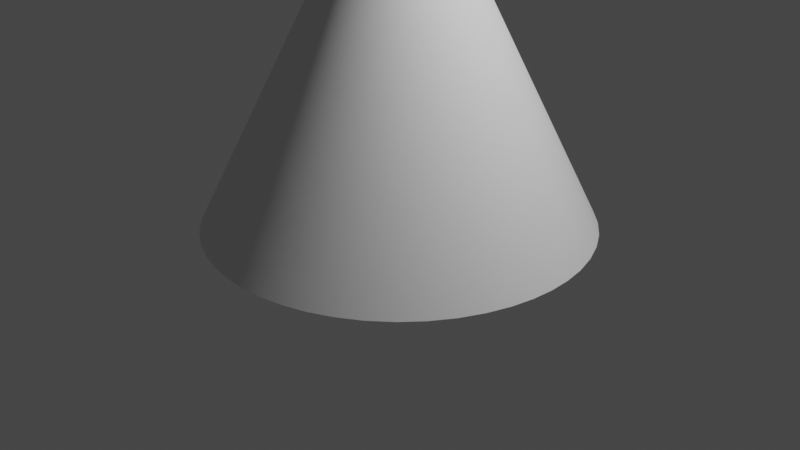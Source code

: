 # Source: cone.blend  (saved by Blender 2.91.10; exported with 4.5.12 LTS)
import bpy
from mathutils import Matrix  # noqa: F401  (used for matrix-valued properties, if any)

bpy.ops.wm.read_factory_settings(use_empty=True)
scene = bpy.context.scene
scene.name = 'Scene'

# ---- collections
col_collection = bpy.data.collections.new('Collection'); scene.collection.children.link(col_collection)

# ---- node groups
ng_auto_smooth = bpy.data.node_groups.new('Auto Smooth', 'GeometryNodeTree')
_s = ng_auto_smooth.interface.new_socket(name='Geometry', in_out='OUTPUT', socket_type='NodeSocketGeometry')
_s = ng_auto_smooth.interface.new_socket(name='Geometry', in_out='INPUT', socket_type='NodeSocketGeometry')
_s = ng_auto_smooth.interface.new_socket(name='Angle', in_out='INPUT', socket_type='NodeSocketFloat')
_s.subtype = 'ANGLE'
_s.min_value = 0.0
_s.max_value = 3.142
ng_auto_smooth.is_modifier = True
_N = ng_auto_smooth.nodes; _L = ng_auto_smooth.links
n0 = _N.new('NodeGroupOutput'); n0.name = 'Group Output'; n0.location = (480, -100)
n1 = _N.new('NodeGroupInput'); n1.name = 'Group Input'; n1.location = (-420, -300)
n2 = _N.new('NodeGroupInput'); n2.name = 'Group Input.001'; n2.location = (-60, -100)
n3 = _N.new('GeometryNodeSetShadeSmooth'); n3.name = 'Set Shade Smooth'; n3.location = (120, -100)
n3.domain = 'EDGE'
n4 = _N.new('GeometryNodeSetShadeSmooth'); n4.name = 'Set Shade Smooth.001'; n4.location = (300, -100)
n5 = _N.new('GeometryNodeInputMeshEdgeAngle'); n5.name = 'Edge Angle'; n5.location = (-420, -220)
n6 = _N.new('GeometryNodeInputEdgeSmooth'); n6.name = 'Is Edge Smooth'; n6.location = (-60, -160)
n7 = _N.new('GeometryNodeInputShadeSmooth'); n7.name = 'Is Face Smooth'; n7.location = (-240, -340)
n8 = _N.new('FunctionNodeBooleanMath'); n8.name = 'Boolean Math'; n8.location = (-60, -220)
n9 = _N.new('FunctionNodeCompare'); n9.name = 'Compare'; n9.location = (-240, -180)
n9.operation = 'LESS_EQUAL'
_L.new(n5.outputs[0], n9.inputs[0])
_L.new(n4.outputs[0], n0.inputs[0])
_L.new(n1.outputs[1], n9.inputs[1])
_L.new(n9.outputs[0], n8.inputs[0])
_L.new(n7.outputs[0], n8.inputs[1])
_L.new(n2.outputs[0], n3.inputs[0])
_L.new(n6.outputs[0], n3.inputs[1])
_L.new(n3.outputs[0], n4.inputs[0])
_L.new(n8.outputs[0], n3.inputs[2])
n0.is_active_output = True

# ---- world
world_world = bpy.data.worlds.new('World'); scene.world = world_world
world_world.use_nodes = True; world_world.node_tree.nodes.clear()
_N = world_world.node_tree.nodes; _L = world_world.node_tree.links
n0 = _N.new('ShaderNodeOutputWorld'); n0.name = 'World Output'; n0.location = (300, 300)
n1 = _N.new('ShaderNodeBackground'); n1.name = 'Background'; n1.location = (10, 300)
n1.inputs[0].default_value = (0.05088, 0.05088, 0.05088, 1.0)
_L.new(n1.outputs[0], n0.inputs[0])
n0.is_active_output = True
world_world.color = (0.05088, 0.05088, 0.05088)
world_world.use_sun_shadow = False
world_world.sun_shadow_jitter_overblur = 0.0

# ---- cameras
cam_camera = bpy.data.cameras.new('Camera')
cam_camera.clip_end = 100.0
cam_camera.ortho_scale = 7.314

# ---- lights
light_light = bpy.data.lights.new('Light', 'POINT')
light_light.transmission_factor = 0.0
light_light.energy = 1000.0
light_light.shadow_soft_size = 0.1
light_light.shadow_maximum_resolution = 0.006
light_light.use_absolute_resolution = True

# ---- meshes
me_cone = bpy.data.meshes.new('Cone')
me_cone.from_pydata([(1.333, 0.0, 0.0), (2.0, 0.0, 0.0), (1.986, 0.2357, 0.0), (1.324, 0.1571, 0.0), (1.942, 0.4779, 0.0), (1.295, 0.3186, 0.0), (1.865, 0.7211, 0.0), (1.244, 0.4807, 0.0), (1.755, 0.9587, 0.0), (1.17, 0.6392, 0.0), (1.612, 1.184, 0.0), (1.075, 0.7893, 0.0), (1.438, 1.39, 0.0), (0.9586, 0.9267, 0.0), (1.238, 1.571, 0.0), (0.825, 1.047, 0.0), (1.016, 1.722, 0.0), (0.6777, 1.148, 0.0), (0.7813, 1.841, 0.0), (0.5209, 1.227, 0.0), (0.5389, 1.926, 0.0), (0.3593, 1.284, 0.0), (0.2959, 1.978, 0.0), (0.1972, 1.319, 0.0), (0.05806, 1.999, 0.0), (0.03871, 1.333, 0.0), (-0.176, 1.992, 0.0), (-0.1173, 1.328, 0.0), (-0.4171, 1.956, 0.0), (-0.278, 1.304, 0.0), (-0.6606, 1.888, 0.0), (-0.4404, 1.259, 0.0), (-0.9002, 1.786, 0.0), (-0.6002, 1.191, 0.0), (-1.129, 1.651, 0.0), (-0.7528, 1.1, 0.0), (-1.341, 1.484, 0.0), (-0.8938, 0.9894, 0.0), (-1.529, 1.29, 0.0), (-1.019, 0.8599, 0.0), (-1.688, 1.073, 0.0), (-1.125, 0.7156, 0.0), (-1.815, 0.841, 0.0), (-1.21, 0.5607, 0.0), (-1.908, 0.5998, 0.0), (-1.272, 0.3999, 0.0), (-1.968, 0.3563, 0.0), (-1.312, 0.2376, 0.0), (-1.997, 0.1167, 0.0), (-1.331, 0.07783, 0.0), (-1.997, -0.1167, 0.0), (-1.331, -0.07783, 0.0), (-1.968, -0.3563, 0.0), (-1.312, -0.2376, 0.0), (-1.908, -0.5998, 0.0), (-1.272, -0.3999, 0.0), (-1.815, -0.841, 0.0), (-1.21, -0.5607, 0.0), (-1.688, -1.073, 0.0), (-1.125, -0.7156, 0.0), (-1.529, -1.29, 0.0), (-1.019, -0.8599, 0.0), (-1.341, -1.484, 0.0), (-0.8938, -0.9894, 0.0), (-1.129, -1.651, 0.0), (-0.7528, -1.1, 0.0), (-0.9002, -1.786, 0.0), (-0.6002, -1.191, 0.0), (-0.6606, -1.888, 0.0), (-0.4404, -1.259, 0.0), (-0.4171, -1.956, 0.0), (-0.278, -1.304, 0.0), (-0.176, -1.992, 0.0), (-0.1173, -1.328, 0.0), (0.05806, -1.999, 0.0), (0.03871, -1.333, 0.0), (0.2959, -1.978, 0.0), (0.1972, -1.319, 0.0), (0.5389, -1.926, 0.0), (0.3593, -1.284, 0.0), (0.7813, -1.841, 0.0), (0.5209, -1.227, 0.0), (1.016, -1.722, 0.0), (0.6777, -1.148, 0.0), (1.238, -1.571, 0.0), (0.825, -1.047, 0.0), (1.438, -1.39, 0.0), (0.9586, -0.9267, 0.0), (1.612, -1.184, 0.0), (1.075, -0.7893, 0.0), (1.755, -0.9587, 0.0), (1.17, -0.6392, 0.0), (1.865, -0.7211, 0.0), (1.244, -0.4807, 0.0), (1.942, -0.4779, 0.0), (1.295, -0.3186, 0.0), (1.986, -0.2357, 0.0), (1.324, -0.1571, 0.0), (0.6667, 0.0, 0.0), (0.662, 0.07857, 0.0), (0.6474, 0.1593, 0.0), (0.6218, 0.2404, 0.0), (0.5851, 0.3196, 0.0), (0.5373, 0.3947, 0.0), (0.4793, 0.4634, 0.0), (0.4125, 0.5237, 0.0), (0.3388, 0.5741, 0.0), (0.2604, 0.6137, 0.0), (0.1796, 0.642, 0.0), (0.09862, 0.6593, 0.0), (0.01935, 0.6664, 0.0), (-0.05866, 0.6641, 0.0), (-0.139, 0.652, 0.0), (-0.2202, 0.6293, 0.0), (-0.3001, 0.5953, 0.0), (-0.3764, 0.5502, 0.0), (-0.4469, 0.4947, 0.0), (-0.5095, 0.4299, 0.0), (-0.5625, 0.3578, 0.0), (-0.6049, 0.2803, 0.0), (-0.636, 0.1999, 0.0), (-0.656, 0.1188, 0.0), (-0.6655, 0.03891, 0.0), (-0.6655, -0.03891, 0.0), (-0.656, -0.1188, 0.0), (-0.636, -0.1999, 0.0), (-0.6049, -0.2803, 0.0), (-0.5625, -0.3578, 0.0), (-0.5095, -0.4299, 0.0), (-0.4469, -0.4947, 0.0), (-0.3764, -0.5502, 0.0), (-0.3001, -0.5953, 0.0), (-0.2202, -0.6293, 0.0), (-0.139, -0.652, 0.0), (-0.05866, -0.6641, 0.0), (0.01935, -0.6664, 0.0), (0.09862, -0.6593, 0.0), (0.1796, -0.642, 0.0), (0.2604, -0.6137, 0.0), (0.3388, -0.5741, 0.0), (0.4125, -0.5237, 0.0), (0.4793, -0.4634, 0.0), (0.5373, -0.3947, 0.0), (0.5851, -0.3196, 0.0), (0.6218, -0.2404, 0.0), (0.6474, -0.1593, 0.0), (0.662, -0.07857, 0.0), (0.0, 0.0, 0.0), (0.0, 0.0, 4.0), (1.931, 0.0, 0.1379), (1.918, 0.2276, 0.1379), (1.875, 0.4615, 0.1379), (1.801, 0.6962, 0.1379), (1.695, 0.9257, 0.1379), (1.556, 1.143, 0.1379), (1.388, 1.342, 0.1379), (1.195, 1.517, 0.1379), (0.9814, 1.663, 0.1379), (0.7544, 1.778, 0.1379), (0.5203, 1.86, 0.1379), (0.2857, 1.91, 0.1379), (0.05606, 1.93, 0.1379), (-0.1699, 1.924, 0.1379), (-0.4027, 1.889, 0.1379), (-0.6378, 1.823, 0.1379), (-0.8692, 1.724, 0.1379), (-1.09, 1.594, 0.1379), (-1.294, 1.433, 0.1379), (-1.476, 1.245, 0.1379), (-1.629, 1.036, 0.1379), (-1.752, 0.812, 0.1379), (-1.842, 0.5791, 0.1379), (-1.9, 0.3441, 0.1379), (-1.928, 0.1127, 0.1379), (-1.928, -0.1127, 0.1379), (-1.9, -0.3441, 0.1379), (-1.842, -0.5791, 0.1379), (-1.752, -0.812, 0.1379), (-1.629, -1.036, 0.1379), (-1.476, -1.245, 0.1379), (-1.294, -1.433, 0.1379), (-1.09, -1.594, 0.1379), (-0.8692, -1.724, 0.1379), (-0.6378, -1.823, 0.1379), (-0.4027, -1.889, 0.1379), (-0.1699, -1.924, 0.1379), (0.05606, -1.93, 0.1379), (0.2857, -1.91, 0.1379), (0.5203, -1.86, 0.1379), (0.7544, -1.778, 0.1379), (0.9814, -1.663, 0.1379), (1.195, -1.517, 0.1379), (1.388, -1.342, 0.1379), (1.556, -1.143, 0.1379), (1.695, -0.9257, 0.1379), (1.801, -0.6962, 0.1379), (1.875, -0.4615, 0.1379), (1.918, -0.2276, 0.1379), (1.862, 0.0, 0.2759), (1.849, 0.2195, 0.2759), (1.808, 0.445, 0.2759), (1.737, 0.6714, 0.2759), (1.634, 0.8926, 0.2759), (1.501, 1.102, 0.2759), (1.339, 1.294, 0.2759), (1.152, 1.463, 0.2759), (0.9464, 1.604, 0.2759), (0.7274, 1.714, 0.2759), (0.5017, 1.793, 0.2759), (0.2755, 1.842, 0.2759), (0.05405, 1.861, 0.2759), (-0.1639, 1.855, 0.2759), (-0.3883, 1.821, 0.2759), (-0.615, 1.758, 0.2759), (-0.8381, 1.663, 0.2759), (-1.051, 1.537, 0.2759), (-1.248, 1.382, 0.2759), (-1.423, 1.201, 0.2759), (-1.571, 0.9993, 0.2759), (-1.689, 0.783, 0.2759), (-1.776, 0.5584, 0.2759), (-1.832, 0.3318, 0.2759), (-1.859, 0.1087, 0.2759), (-1.859, -0.1087, 0.2759), (-1.832, -0.3318, 0.2759), (-1.776, -0.5584, 0.2759), (-1.689, -0.783, 0.2759), (-1.571, -0.9993, 0.2759), (-1.423, -1.201, 0.2759), (-1.248, -1.382, 0.2759), (-1.051, -1.537, 0.2759), (-0.8381, -1.663, 0.2759), (-0.615, -1.758, 0.2759), (-0.3883, -1.821, 0.2759), (-0.1639, -1.855, 0.2759), (0.05405, -1.861, 0.2759), (0.2755, -1.842, 0.2759), (0.5017, -1.793, 0.2759), (0.7274, -1.714, 0.2759), (0.9464, -1.604, 0.2759), (1.152, -1.463, 0.2759), (1.339, -1.294, 0.2759), (1.501, -1.102, 0.2759), (1.634, -0.8926, 0.2759), (1.737, -0.6714, 0.2759), (1.808, -0.445, 0.2759), (1.849, -0.2195, 0.2759), (1.793, 0.0, 0.4138), (1.781, 0.2113, 0.4138), (1.741, 0.4285, 0.4138), (1.672, 0.6465, 0.4138), (1.574, 0.8596, 0.4138), (1.445, 1.062, 0.4138), (1.289, 1.246, 0.4138), (1.11, 1.409, 0.4138), (0.9113, 1.544, 0.4138), (0.7005, 1.651, 0.4138), (0.4831, 1.727, 0.4138), (0.2653, 1.773, 0.4138), (0.05205, 1.792, 0.4138), (-0.1578, 1.786, 0.4138), (-0.3739, 1.754, 0.4138), (-0.5922, 1.692, 0.4138), (-0.8071, 1.601, 0.4138), (-1.012, 1.48, 0.4138), (-1.202, 1.331, 0.4138), (-1.37, 1.156, 0.4138), (-1.513, 0.9623, 0.4138), (-1.627, 0.754, 0.4138), (-1.711, 0.5377, 0.4138), (-1.764, 0.3195, 0.4138), (-1.79, 0.1047, 0.4138), (-1.79, -0.1047, 0.4138), (-1.764, -0.3195, 0.4138), (-1.711, -0.5377, 0.4138), (-1.627, -0.754, 0.4138), (-1.513, -0.9623, 0.4138), (-1.37, -1.156, 0.4138), (-1.202, -1.331, 0.4138), (-1.012, -1.48, 0.4138), (-0.8071, -1.601, 0.4138), (-0.5922, -1.692, 0.4138), (-0.3739, -1.754, 0.4138), (-0.1578, -1.786, 0.4138), (0.05205, -1.792, 0.4138), (0.2653, -1.773, 0.4138), (0.4831, -1.727, 0.4138), (0.7005, -1.651, 0.4138), (0.9113, -1.544, 0.4138), (1.11, -1.409, 0.4138), (1.289, -1.246, 0.4138), (1.445, -1.062, 0.4138), (1.574, -0.8596, 0.4138), (1.672, -0.6465, 0.4138), (1.741, -0.4285, 0.4138), (1.781, -0.2113, 0.4138), (1.724, 0.0, 0.5517), (1.712, 0.2032, 0.5517), (1.674, 0.412, 0.5517), (1.608, 0.6216, 0.5517), (1.513, 0.8265, 0.5517), (1.39, 1.021, 0.5517), (1.24, 1.198, 0.5517), (1.067, 1.354, 0.5517), (0.8763, 1.485, 0.5517), (0.6735, 1.587, 0.5517), (0.4646, 1.66, 0.5517), (0.2551, 1.705, 0.5517), (0.05005, 1.723, 0.5517), (-0.1517, 1.717, 0.5517), (-0.3595, 1.686, 0.5517), (-0.5695, 1.627, 0.5517), (-0.7761, 1.54, 0.5517), (-0.9735, 1.423, 0.5517), (-1.156, 1.279, 0.5517), (-1.318, 1.112, 0.5517), (-1.455, 0.9253, 0.5517), (-1.564, 0.725, 0.5517), (-1.645, 0.5171, 0.5517), (-1.697, 0.3072, 0.5517), (-1.721, 0.1006, 0.5517), (-1.721, -0.1006, 0.5517), (-1.697, -0.3072, 0.5517), (-1.645, -0.5171, 0.5517), (-1.564, -0.725, 0.5517), (-1.455, -0.9253, 0.5517), (-1.318, -1.112, 0.5517), (-1.156, -1.279, 0.5517), (-0.9735, -1.423, 0.5517), (-0.7761, -1.54, 0.5517), (-0.5695, -1.627, 0.5517), (-0.3595, -1.686, 0.5517), (-0.1517, -1.717, 0.5517), (0.05005, -1.723, 0.5517), (0.2551, -1.705, 0.5517), (0.4646, -1.66, 0.5517), (0.6735, -1.587, 0.5517), (0.8763, -1.485, 0.5517), (1.067, -1.354, 0.5517), (1.24, -1.198, 0.5517), (1.39, -1.021, 0.5517), (1.513, -0.8265, 0.5517), (1.608, -0.6216, 0.5517), (1.674, -0.412, 0.5517), (1.712, -0.2032, 0.5517), (1.655, 0.0, 0.6897), (1.644, 0.1951, 0.6897), (1.607, 0.3955, 0.6897), (1.544, 0.5968, 0.6897), (1.453, 0.7934, 0.6897), (1.334, 0.9799, 0.6897), (1.19, 1.15, 0.6897), (1.024, 1.3, 0.6897), (0.8412, 1.425, 0.6897), (0.6466, 1.524, 0.6897), (0.446, 1.594, 0.6897), (0.2449, 1.637, 0.6897), (0.04805, 1.654, 0.6897), (-0.1456, 1.649, 0.6897), (-0.3452, 1.619, 0.6897), (-0.5467, 1.562, 0.6897), (-0.745, 1.478, 0.6897), (-0.9345, 1.366, 0.6897), (-1.11, 1.228, 0.6897), (-1.265, 1.067, 0.6897), (-1.397, 0.8883, 0.6897), (-1.502, 0.696, 0.6897), (-1.579, 0.4964, 0.6897), (-1.629, 0.2949, 0.6897), (-1.652, 0.09662, 0.6897), (-1.652, -0.09662, 0.6897), (-1.629, -0.2949, 0.6897), (-1.579, -0.4964, 0.6897), (-1.502, -0.696, 0.6897), (-1.397, -0.8883, 0.6897), (-1.265, -1.067, 0.6897), (-1.11, -1.228, 0.6897), (-0.9345, -1.366, 0.6897), (-0.745, -1.478, 0.6897), (-0.5467, -1.562, 0.6897), (-0.3452, -1.619, 0.6897), (-0.1456, -1.649, 0.6897), (0.04805, -1.654, 0.6897), (0.2449, -1.637, 0.6897), (0.446, -1.594, 0.6897), (0.6466, -1.524, 0.6897), (0.8412, -1.425, 0.6897), (1.024, -1.3, 0.6897), (1.19, -1.15, 0.6897), (1.334, -0.9799, 0.6897), (1.453, -0.7934, 0.6897), (1.544, -0.5968, 0.6897), (1.607, -0.3955, 0.6897), (1.644, -0.1951, 0.6897), (1.586, 0.0, 0.8276), (1.575, 0.187, 0.8276), (1.54, 0.3791, 0.8276), (1.48, 0.5719, 0.8276), (1.392, 0.7604, 0.8276), (1.278, 0.939, 0.8276), (1.14, 1.102, 0.8276), (0.9815, 1.246, 0.8276), (0.8062, 1.366, 0.8276), (0.6196, 1.46, 0.8276), (0.4274, 1.528, 0.8276), (0.2347, 1.569, 0.8276), (0.04605, 1.586, 0.8276), (-0.1396, 1.58, 0.8276), (-0.3308, 1.551, 0.8276), (-0.5239, 1.497, 0.8276), (-0.714, 1.416, 0.8276), (-0.8956, 1.309, 0.8276), (-1.063, 1.177, 0.8276), (-1.212, 1.023, 0.8276), (-1.338, 0.8513, 0.8276), (-1.439, 0.667, 0.8276), (-1.513, 0.4757, 0.8276), (-1.561, 0.2826, 0.8276), (-1.584, 0.09259, 0.8276), (-1.584, -0.09259, 0.8276), (-1.561, -0.2826, 0.8276), (-1.513, -0.4757, 0.8276), (-1.439, -0.667, 0.8276), (-1.338, -0.8513, 0.8276), (-1.212, -1.023, 0.8276), (-1.063, -1.177, 0.8276), (-0.8956, -1.309, 0.8276), (-0.714, -1.416, 0.8276), (-0.5239, -1.497, 0.8276), (-0.3308, -1.551, 0.8276), (-0.1396, -1.58, 0.8276), (0.04605, -1.586, 0.8276), (0.2347, -1.569, 0.8276), (0.4274, -1.528, 0.8276), (0.6196, -1.46, 0.8276), (0.8062, -1.366, 0.8276), (0.9815, -1.246, 0.8276), (1.14, -1.102, 0.8276), (1.278, -0.939, 0.8276), (1.392, -0.7604, 0.8276), (1.48, -0.5719, 0.8276), (1.54, -0.3791, 0.8276), (1.575, -0.187, 0.8276), (1.517, 0.0, 0.9655), (1.507, 0.1788, 0.9655), (1.473, 0.3626, 0.9655), (1.415, 0.547, 0.9655), (1.332, 0.7273, 0.9655), (1.223, 0.8982, 0.9655), (1.091, 1.055, 0.9655), (0.9388, 1.192, 0.9655), (0.7711, 1.307, 0.9655), (0.5927, 1.397, 0.9655), (0.4088, 1.461, 0.9655), (0.2245, 1.501, 0.9655), (0.04404, 1.517, 0.9655), (-0.1335, 1.511, 0.9655), (-0.3164, 1.484, 0.9655), (-0.5011, 1.432, 0.9655), (-0.6829, 1.355, 0.9655), (-0.8566, 1.252, 0.9655), (-1.017, 1.126, 0.9655), (-1.16, 0.9785, 0.9655), (-1.28, 0.8143, 0.9655), (-1.377, 0.638, 0.9655), (-1.447, 0.455, 0.9655), (-1.493, 0.2703, 0.9655), (-1.515, 0.08856, 0.9655), (-1.515, -0.08856, 0.9655), (-1.493, -0.2703, 0.9655), (-1.447, -0.455, 0.9655), (-1.377, -0.638, 0.9655), (-1.28, -0.8143, 0.9655), (-1.16, -0.9785, 0.9655), (-1.017, -1.126, 0.9655), (-0.8566, -1.252, 0.9655), (-0.6829, -1.355, 0.9655), (-0.5011, -1.432, 0.9655), (-0.3164, -1.484, 0.9655), (-0.1335, -1.511, 0.9655), (0.04404, -1.517, 0.9655), (0.2245, -1.501, 0.9655), (0.4088, -1.461, 0.9655), (0.5927, -1.397, 0.9655), (0.7711, -1.307, 0.9655), (0.9388, -1.192, 0.9655), (1.091, -1.055, 0.9655), (1.223, -0.8982, 0.9655), (1.332, -0.7273, 0.9655), (1.415, -0.547, 0.9655), (1.473, -0.3626, 0.9655), (1.507, -0.1788, 0.9655), (1.448, 0.0, 1.103), (1.438, 0.1707, 1.103), (1.406, 0.3461, 1.103), (1.351, 0.5222, 1.103), (1.271, 0.6943, 1.103), (1.167, 0.8574, 1.103), (1.041, 1.007, 1.103), (0.8962, 1.138, 1.103), (0.7361, 1.247, 1.103), (0.5658, 1.333, 1.103), (0.3902, 1.395, 1.103), (0.2143, 1.432, 1.103), (0.04204, 1.448, 1.103), (-0.1274, 1.443, 1.103), (-0.302, 1.416, 1.103), (-0.4783, 1.367, 1.103), (-0.6519, 1.293, 1.103), (-0.8177, 1.195, 1.103), (-0.9709, 1.075, 1.103), (-1.107, 0.934, 1.103), (-1.222, 0.7773, 1.103), (-1.314, 0.609, 1.103), (-1.382, 0.4343, 1.103), (-1.425, 0.258, 1.103), (-1.446, 0.08454, 1.103), (-1.446, -0.08454, 1.103), (-1.425, -0.258, 1.103), (-1.382, -0.4343, 1.103), (-1.314, -0.609, 1.103), (-1.222, -0.7773, 1.103), (-1.107, -0.934, 1.103), (-0.9709, -1.075, 1.103), (-0.8177, -1.195, 1.103), (-0.6519, -1.293, 1.103), (-0.4783, -1.367, 1.103), (-0.302, -1.416, 1.103), (-0.1274, -1.443, 1.103), (0.04204, -1.448, 1.103), (0.2143, -1.432, 1.103), (0.3902, -1.395, 1.103), (0.5658, -1.333, 1.103), (0.7361, -1.247, 1.103), (0.8962, -1.138, 1.103), (1.041, -1.007, 1.103), (1.167, -0.8574, 1.103), (1.271, -0.6943, 1.103), (1.351, -0.5222, 1.103), (1.406, -0.3461, 1.103), (1.438, -0.1707, 1.103), (1.379, 0.0, 1.241), (1.37, 0.1626, 1.241), (1.339, 0.3296, 1.241), (1.287, 0.4973, 1.241), (1.21, 0.6612, 1.241), (1.112, 0.8165, 1.241), (0.9917, 0.9587, 1.241), (0.8535, 1.084, 1.241), (0.701, 1.188, 1.241), (0.5388, 1.27, 1.241), (0.3716, 1.328, 1.241), (0.204, 1.364, 1.241), (0.04004, 1.379, 1.241), (-0.1214, 1.374, 1.241), (-0.2876, 1.349, 1.241), (-0.4556, 1.302, 1.241), (-0.6208, 1.232, 1.241), (-0.7788, 1.138, 1.241), (-0.9246, 1.024, 1.241), (-1.054, 0.8895, 1.241), (-1.164, 0.7402, 1.241), (-1.251, 0.58, 1.241), (-1.316, 0.4137, 1.241), (-1.357, 0.2458, 1.241), (-1.377, 0.08051, 1.241), (-1.377, -0.08051, 1.241), (-1.357, -0.2458, 1.241), (-1.316, -0.4137, 1.241), (-1.251, -0.58, 1.241), (-1.164, -0.7402, 1.241), (-1.054, -0.8895, 1.241), (-0.9246, -1.024, 1.241), (-0.7788, -1.138, 1.241), (-0.6208, -1.232, 1.241), (-0.4556, -1.302, 1.241), (-0.2876, -1.349, 1.241), (-0.1214, -1.374, 1.241), (0.04004, -1.379, 1.241), (0.204, -1.364, 1.241), (0.3716, -1.328, 1.241), (0.5388, -1.27, 1.241), (0.701, -1.188, 1.241), (0.8535, -1.084, 1.241), (0.9917, -0.9587, 1.241), (1.112, -0.8165, 1.241), (1.21, -0.6612, 1.241), (1.287, -0.4973, 1.241), (1.339, -0.3296, 1.241), (1.37, -0.1626, 1.241), (1.31, 0.0, 1.379), (1.301, 0.1544, 1.379), (1.272, 0.3131, 1.379), (1.222, 0.4724, 1.379), (1.15, 0.6281, 1.379), (1.056, 0.7757, 1.379), (0.9421, 0.9108, 1.379), (0.8108, 1.029, 1.379), (0.666, 1.128, 1.379), (0.5119, 1.206, 1.379), (0.3531, 1.262, 1.379), (0.1938, 1.296, 1.379), (0.03804, 1.31, 1.379), (-0.1153, 1.305, 1.379), (-0.2733, 1.282, 1.379), (-0.4328, 1.237, 1.379), (-0.5898, 1.17, 1.379), (-0.7398, 1.082, 1.379), (-0.8784, 0.9723, 1.379), (-1.001, 0.8451, 1.379), (-1.106, 0.7032, 1.379), (-1.189, 0.551, 1.379), (-1.25, 0.393, 1.379), (-1.289, 0.2335, 1.379), (-1.308, 0.07649, 1.379), (-1.308, -0.07649, 1.379), (-1.289, -0.2335, 1.379), (-1.25, -0.393, 1.379), (-1.189, -0.551, 1.379), (-1.106, -0.7032, 1.379), (-1.001, -0.8451, 1.379), (-0.8784, -0.9723, 1.379), (-0.7398, -1.082, 1.379), (-0.5898, -1.17, 1.379), (-0.4328, -1.237, 1.379), (-0.2733, -1.282, 1.379), (-0.1153, -1.305, 1.379), (0.03804, -1.31, 1.379), (0.1938, -1.296, 1.379), (0.3531, -1.262, 1.379), (0.5119, -1.206, 1.379), (0.666, -1.128, 1.379), (0.8108, -1.029, 1.379), (0.9421, -0.9108, 1.379), (1.056, -0.7757, 1.379), (1.15, -0.6281, 1.379), (1.222, -0.4724, 1.379), (1.272, -0.3131, 1.379), (1.301, -0.1544, 1.379), (1.241, 0.0, 1.517), (1.233, 0.1463, 1.517), (1.205, 0.2967, 1.517), (1.158, 0.4476, 1.517), (1.089, 0.5951, 1.517), (1.0, 0.7349, 1.517), (0.8925, 0.8628, 1.517), (0.7681, 0.9752, 1.517), (0.6309, 1.069, 1.517), (0.4849, 1.143, 1.517), (0.3345, 1.195, 1.517), (0.1836, 1.228, 1.517), (0.03604, 1.241, 1.517), (-0.1092, 1.237, 1.517), (-0.2589, 1.214, 1.517), (-0.41, 1.172, 1.517), (-0.5588, 1.109, 1.517), (-0.7009, 1.025, 1.517), (-0.8322, 0.9212, 1.517), (-0.9487, 0.8006, 1.517), (-1.047, 0.6662, 1.517), (-1.126, 0.522, 1.517), (-1.184, 0.3723, 1.517), (-1.222, 0.2212, 1.517), (-1.239, 0.07246, 1.517), (-1.239, -0.07246, 1.517), (-1.222, -0.2212, 1.517), (-1.184, -0.3723, 1.517), (-1.126, -0.522, 1.517), (-1.047, -0.6662, 1.517), (-0.9487, -0.8006, 1.517), (-0.8322, -0.9212, 1.517), (-0.7009, -1.025, 1.517), (-0.5588, -1.109, 1.517), (-0.41, -1.172, 1.517), (-0.2589, -1.214, 1.517), (-0.1092, -1.237, 1.517), (0.03604, -1.241, 1.517), (0.1836, -1.228, 1.517), (0.3345, -1.195, 1.517), (0.4849, -1.143, 1.517), (0.6309, -1.069, 1.517), (0.7681, -0.9752, 1.517), (0.8925, -0.8628, 1.517), (1.0, -0.7349, 1.517), (1.089, -0.5951, 1.517), (1.158, -0.4476, 1.517), (1.205, -0.2967, 1.517), (1.233, -0.1463, 1.517), (1.172, 0.0, 1.655), (1.164, 0.1382, 1.655), (1.138, 0.2802, 1.655), (1.094, 0.4227, 1.655), (1.029, 0.562, 1.655), (0.9449, 0.6941, 1.655), (0.8429, 0.8149, 1.655), (0.7255, 0.921, 1.655), (0.5959, 1.01, 1.655), (0.458, 1.079, 1.655), (0.3159, 1.129, 1.655), (0.1734, 1.16, 1.655), (0.03403, 1.172, 1.655), (-0.1032, 1.168, 1.655), (-0.2445, 1.147, 1.655), (-0.3872, 1.107, 1.655), (-0.5277, 1.047, 1.655), (-0.662, 0.9677, 1.655), (-0.7859, 0.87, 1.655), (-0.896, 0.7561, 1.655), (-0.9893, 0.6292, 1.655), (-1.064, 0.493, 1.655), (-1.118, 0.3516, 1.655), (-1.154, 0.2089, 1.655), (-1.17, 0.06844, 1.655), (-1.17, -0.06844, 1.655), (-1.154, -0.2089, 1.655), (-1.118, -0.3516, 1.655), (-1.064, -0.493, 1.655), (-0.9893, -0.6292, 1.655), (-0.896, -0.7561, 1.655), (-0.7859, -0.87, 1.655), (-0.662, -0.9677, 1.655), (-0.5277, -1.047, 1.655), (-0.3872, -1.107, 1.655), (-0.2445, -1.147, 1.655), (-0.1032, -1.168, 1.655), (0.03403, -1.172, 1.655), (0.1734, -1.16, 1.655), (0.3159, -1.129, 1.655), (0.458, -1.079, 1.655), (0.5959, -1.01, 1.655), (0.7255, -0.921, 1.655), (0.8429, -0.8149, 1.655), (0.9449, -0.6941, 1.655), (1.029, -0.562, 1.655), (1.094, -0.4227, 1.655), (1.138, -0.2802, 1.655), (1.164, -0.1382, 1.655), (1.103, 0.0, 1.793), (1.096, 0.1301, 1.793), (1.071, 0.2637, 1.793), (1.029, 0.3979, 1.793), (0.9684, 0.529, 1.793), (0.8893, 0.6532, 1.793), (0.7933, 0.767, 1.793), (0.6828, 0.8668, 1.793), (0.5608, 0.9503, 1.793), (0.4311, 1.016, 1.793), (0.2973, 1.063, 1.793), (0.1632, 1.091, 1.793), (0.03203, 1.103, 1.793), (-0.0971, 1.099, 1.793), (-0.2301, 1.079, 1.793), (-0.3645, 1.042, 1.793), (-0.4967, 0.9853, 1.793), (-0.623, 0.9107, 1.793), (-0.7397, 0.8188, 1.793), (-0.8433, 0.7116, 1.793), (-0.9311, 0.5922, 1.793), (-1.001, 0.464, 1.793), (-1.053, 0.3309, 1.793), (-1.086, 0.1966, 1.793), (-1.102, 0.06441, 1.793), (-1.102, -0.06441, 1.793), (-1.086, -0.1966, 1.793), (-1.053, -0.3309, 1.793), (-1.001, -0.464, 1.793), (-0.9311, -0.5922, 1.793), (-0.8433, -0.7116, 1.793), (-0.7397, -0.8188, 1.793), (-0.623, -0.9107, 1.793), (-0.4967, -0.9853, 1.793), (-0.3645, -1.042, 1.793), (-0.2301, -1.079, 1.793), (-0.0971, -1.099, 1.793), (0.03203, -1.103, 1.793), (0.1632, -1.091, 1.793), (0.2973, -1.063, 1.793), (0.4311, -1.016, 1.793), (0.5608, -0.9503, 1.793), (0.6828, -0.8668, 1.793), (0.7933, -0.767, 1.793), (0.8893, -0.6532, 1.793), (0.9684, -0.529, 1.793), (1.029, -0.3979, 1.793), (1.071, -0.2637, 1.793), (1.096, -0.1301, 1.793), (1.034, 0.0, 1.931), (1.027, 0.1219, 1.931), (1.005, 0.2472, 1.931), (0.9649, 0.373, 1.931), (0.9079, 0.4959, 1.931), (0.8337, 0.6124, 1.931), (0.7438, 0.719, 1.931), (0.6401, 0.8127, 1.931), (0.5258, 0.8909, 1.931), (0.4041, 0.9523, 1.931), (0.2787, 0.9962, 1.931), (0.153, 1.023, 1.931), (0.03003, 1.034, 1.931), (-0.09103, 1.03, 1.931), (-0.2157, 1.012, 1.931), (-0.3417, 0.9764, 1.931), (-0.4656, 0.9238, 1.931), (-0.5841, 0.8538, 1.931), (-0.6935, 0.7676, 1.931), (-0.7906, 0.6672, 1.931), (-0.8729, 0.5552, 1.931), (-0.9386, 0.435, 1.931), (-0.9869, 0.3102, 1.931), (-1.018, 0.1843, 1.931), (-1.033, 0.06038, 1.931), (-1.033, -0.06038, 1.931), (-1.018, -0.1843, 1.931), (-0.9869, -0.3102, 1.931), (-0.9386, -0.435, 1.931), (-0.8729, -0.5552, 1.931), (-0.7906, -0.6672, 1.931), (-0.6935, -0.7676, 1.931), (-0.5841, -0.8538, 1.931), (-0.4656, -0.9238, 1.931), (-0.3417, -0.9764, 1.931), (-0.2157, -1.012, 1.931), (-0.09103, -1.03, 1.931), (0.03003, -1.034, 1.931), (0.153, -1.023, 1.931), (0.2787, -0.9962, 1.931), (0.4041, -0.9523, 1.931), (0.5258, -0.8909, 1.931), (0.6401, -0.8127, 1.931), (0.7438, -0.719, 1.931), (0.8337, -0.6124, 1.931), (0.9079, -0.4959, 1.931), (0.9649, -0.373, 1.931), (1.005, -0.2472, 1.931), (1.027, -0.1219, 1.931), (0.9655, 0.0, 2.069), (0.9588, 0.1138, 2.069), (0.9375, 0.2307, 2.069), (0.9006, 0.3481, 2.069), (0.8473, 0.4628, 2.069), (0.7782, 0.5716, 2.069), (0.6942, 0.6711, 2.069), (0.5974, 0.7585, 2.069), (0.4907, 0.8315, 2.069), (0.3772, 0.8888, 2.069), (0.2602, 0.9298, 2.069), (0.1428, 0.9549, 2.069), (0.02803, 0.9651, 2.069), (-0.08496, 0.9618, 2.069), (-0.2013, 0.9443, 2.069), (-0.3189, 0.9113, 2.069), (-0.4346, 0.8622, 2.069), (-0.5451, 0.7969, 2.069), (-0.6472, 0.7165, 2.069), (-0.7379, 0.6227, 2.069), (-0.8147, 0.5182, 2.069), (-0.876, 0.406, 2.069), (-0.9211, 0.2896, 2.069), (-0.9501, 0.172, 2.069), (-0.9639, 0.05636, 2.069), (-0.9639, -0.05636, 2.069), (-0.9501, -0.172, 2.069), (-0.9211, -0.2896, 2.069), (-0.876, -0.406, 2.069), (-0.8147, -0.5182, 2.069), (-0.7379, -0.6227, 2.069), (-0.6472, -0.7165, 2.069), (-0.5451, -0.7969, 2.069), (-0.4346, -0.8622, 2.069), (-0.3189, -0.9113, 2.069), (-0.2013, -0.9443, 2.069), (-0.08496, -0.9618, 2.069), (0.02803, -0.9651, 2.069), (0.1428, -0.9549, 2.069), (0.2602, -0.9298, 2.069), (0.3772, -0.8888, 2.069), (0.4907, -0.8315, 2.069), (0.5974, -0.7585, 2.069), (0.6942, -0.6711, 2.069), (0.7782, -0.5716, 2.069), (0.8473, -0.4628, 2.069), (0.9006, -0.3481, 2.069), (0.9375, -0.2307, 2.069), (0.9588, -0.1138, 2.069), (0.8966, 0.0, 2.207), (0.8903, 0.1057, 2.207), (0.8706, 0.2143, 2.207), (0.8362, 0.3233, 2.207), (0.7868, 0.4298, 2.207), (0.7226, 0.5308, 2.207), (0.6446, 0.6231, 2.207), (0.5548, 0.7043, 2.207), (0.4557, 0.7721, 2.207), (0.3502, 0.8253, 2.207), (0.2416, 0.8634, 2.207), (0.1326, 0.8867, 2.207), (0.02603, 0.8962, 2.207), (-0.07889, 0.8931, 2.207), (-0.187, 0.8768, 2.207), (-0.2961, 0.8462, 2.207), (-0.4035, 0.8006, 2.207), (-0.5062, 0.74, 2.207), (-0.601, 0.6653, 2.207), (-0.6852, 0.5782, 2.207), (-0.7565, 0.4812, 2.207), (-0.8134, 0.377, 2.207), (-0.8553, 0.2689, 2.207), (-0.8822, 0.1597, 2.207), (-0.895, 0.05233, 2.207), (-0.895, -0.05233, 2.207), (-0.8822, -0.1597, 2.207), (-0.8553, -0.2689, 2.207), (-0.8134, -0.377, 2.207), (-0.7565, -0.4812, 2.207), (-0.6852, -0.5782, 2.207), (-0.601, -0.6653, 2.207), (-0.5062, -0.74, 2.207), (-0.4035, -0.8006, 2.207), (-0.2961, -0.8462, 2.207), (-0.187, -0.8768, 2.207), (-0.07889, -0.8931, 2.207), (0.02603, -0.8962, 2.207), (0.1326, -0.8867, 2.207), (0.2416, -0.8634, 2.207), (0.3502, -0.8253, 2.207), (0.4557, -0.7721, 2.207), (0.5548, -0.7043, 2.207), (0.6446, -0.6231, 2.207), (0.7226, -0.5308, 2.207), (0.7868, -0.4298, 2.207), (0.8362, -0.3233, 2.207), (0.8706, -0.2143, 2.207), (0.8903, -0.1057, 2.207), (0.8276, 0.0, 2.345), (0.8218, 0.09754, 2.345), (0.8036, 0.1978, 2.345), (0.7719, 0.2984, 2.345), (0.7263, 0.3967, 2.345), (0.667, 0.4899, 2.345), (0.595, 0.5752, 2.345), (0.5121, 0.6501, 2.345), (0.4206, 0.7127, 2.345), (0.3233, 0.7618, 2.345), (0.223, 0.797, 2.345), (0.1224, 0.8185, 2.345), (0.02402, 0.8272, 2.345), (-0.07282, 0.8244, 2.345), (-0.1726, 0.8094, 2.345), (-0.2733, 0.7811, 2.345), (-0.3725, 0.739, 2.345), (-0.4673, 0.6831, 2.345), (-0.5548, 0.6141, 2.345), (-0.6325, 0.5337, 2.345), (-0.6983, 0.4441, 2.345), (-0.7509, 0.348, 2.345), (-0.7895, 0.2482, 2.345), (-0.8143, 0.1475, 2.345), (-0.8262, 0.04831, 2.345), (-0.8262, -0.04831, 2.345), (-0.8143, -0.1475, 2.345), (-0.7895, -0.2482, 2.345), (-0.7509, -0.348, 2.345), (-0.6983, -0.4441, 2.345), (-0.6325, -0.5337, 2.345), (-0.5548, -0.6141, 2.345), (-0.4673, -0.6831, 2.345), (-0.3725, -0.739, 2.345), (-0.2733, -0.7811, 2.345), (-0.1726, -0.8094, 2.345), (-0.07282, -0.8244, 2.345), (0.02402, -0.8272, 2.345), (0.1224, -0.8185, 2.345), (0.223, -0.797, 2.345), (0.3233, -0.7618, 2.345), (0.4206, -0.7127, 2.345), (0.5121, -0.6501, 2.345), (0.595, -0.5752, 2.345), (0.667, -0.4899, 2.345), (0.7263, -0.3967, 2.345), (0.7719, -0.2984, 2.345), (0.8036, -0.1978, 2.345), (0.8218, -0.09754, 2.345), (0.7586, 0.0, 2.483), (0.7533, 0.08941, 2.483), (0.7366, 0.1813, 2.483), (0.7076, 0.2735, 2.483), (0.6658, 0.3637, 2.483), (0.6114, 0.4491, 2.483), (0.5454, 0.5273, 2.483), (0.4694, 0.5959, 2.483), (0.3856, 0.6533, 2.483), (0.2964, 0.6983, 2.483), (0.2044, 0.7306, 2.483), (0.1122, 0.7503, 2.483), (0.02202, 0.7583, 2.483), (-0.06675, 0.7557, 2.483), (-0.1582, 0.7419, 2.483), (-0.2506, 0.716, 2.483), (-0.3415, 0.6774, 2.483), (-0.4283, 0.6261, 2.483), (-0.5085, 0.5629, 2.483), (-0.5798, 0.4892, 2.483), (-0.6401, 0.4071, 2.483), (-0.6883, 0.319, 2.483), (-0.7237, 0.2275, 2.483), (-0.7465, 0.1352, 2.483), (-0.7573, 0.04428, 2.483), (-0.7573, -0.04428, 2.483), (-0.7465, -0.1352, 2.483), (-0.7237, -0.2275, 2.483), (-0.6883, -0.319, 2.483), (-0.6401, -0.4071, 2.483), (-0.5798, -0.4892, 2.483), (-0.5085, -0.5629, 2.483), (-0.4283, -0.6261, 2.483), (-0.3415, -0.6774, 2.483), (-0.2506, -0.716, 2.483), (-0.1582, -0.7419, 2.483), (-0.06675, -0.7557, 2.483), (0.02202, -0.7583, 2.483), (0.1122, -0.7503, 2.483), (0.2044, -0.7306, 2.483), (0.2964, -0.6983, 2.483), (0.3856, -0.6533, 2.483), (0.4694, -0.5959, 2.483), (0.5454, -0.5273, 2.483), (0.6114, -0.4491, 2.483), (0.6658, -0.3637, 2.483), (0.7076, -0.2735, 2.483), (0.7366, -0.1813, 2.483), (0.7533, -0.08941, 2.483), (0.6897, 0.0, 2.621), (0.6848, 0.08128, 2.621), (0.6697, 0.1648, 2.621), (0.6433, 0.2487, 2.621), (0.6052, 0.3306, 2.621), (0.5558, 0.4083, 2.621), (0.4958, 0.4793, 2.621), (0.4267, 0.5418, 2.621), (0.3505, 0.5939, 2.621), (0.2694, 0.6349, 2.621), (0.1858, 0.6641, 2.621), (0.102, 0.6821, 2.621), (0.02002, 0.6894, 2.621), (-0.06069, 0.687, 2.621), (-0.1438, 0.6745, 2.621), (-0.2278, 0.651, 2.621), (-0.3104, 0.6158, 2.621), (-0.3894, 0.5692, 2.621), (-0.4623, 0.5118, 2.621), (-0.5271, 0.4448, 2.621), (-0.5819, 0.3701, 2.621), (-0.6257, 0.29, 2.621), (-0.6579, 0.2068, 2.621), (-0.6786, 0.1229, 2.621), (-0.6885, 0.04026, 2.621), (-0.6885, -0.04026, 2.621), (-0.6786, -0.1229, 2.621), (-0.6579, -0.2068, 2.621), (-0.6257, -0.29, 2.621), (-0.5819, -0.3701, 2.621), (-0.5271, -0.4448, 2.621), (-0.4623, -0.5118, 2.621), (-0.3894, -0.5692, 2.621), (-0.3104, -0.6158, 2.621), (-0.2278, -0.651, 2.621), (-0.1438, -0.6745, 2.621), (-0.06069, -0.687, 2.621), (0.02002, -0.6894, 2.621), (0.102, -0.6821, 2.621), (0.1858, -0.6641, 2.621), (0.2694, -0.6349, 2.621), (0.3505, -0.5939, 2.621), (0.4267, -0.5418, 2.621), (0.4958, -0.4793, 2.621), (0.5558, -0.4083, 2.621), (0.6052, -0.3306, 2.621), (0.6433, -0.2487, 2.621), (0.6697, -0.1648, 2.621), (0.6848, -0.08128, 2.621), (0.6207, 0.0, 2.759), (0.6164, 0.07316, 2.759), (0.6027, 0.1483, 2.759), (0.5789, 0.2238, 2.759), (0.5447, 0.2975, 2.759), (0.5002, 0.3674, 2.759), (0.4463, 0.4314, 2.759), (0.3841, 0.4876, 2.759), (0.3155, 0.5345, 2.759), (0.2425, 0.5714, 2.759), (0.1672, 0.5977, 2.759), (0.09182, 0.6139, 2.759), (0.01802, 0.6204, 2.759), (-0.05462, 0.6183, 2.759), (-0.1294, 0.607, 2.759), (-0.205, 0.5859, 2.759), (-0.2794, 0.5543, 2.759), (-0.3504, 0.5123, 2.759), (-0.4161, 0.4606, 2.759), (-0.4744, 0.4003, 2.759), (-0.5237, 0.3331, 2.759), (-0.5631, 0.261, 2.759), (-0.5921, 0.1861, 2.759), (-0.6108, 0.1106, 2.759), (-0.6196, 0.03623, 2.759), (-0.6196, -0.03623, 2.759), (-0.6108, -0.1106, 2.759), (-0.5921, -0.1861, 2.759), (-0.5631, -0.261, 2.759), (-0.5237, -0.3331, 2.759), (-0.4744, -0.4003, 2.759), (-0.4161, -0.4606, 2.759), (-0.3504, -0.5123, 2.759), (-0.2794, -0.5543, 2.759), (-0.205, -0.5859, 2.759), (-0.1294, -0.607, 2.759), (-0.05462, -0.6183, 2.759), (0.01802, -0.6204, 2.759), (0.09182, -0.6139, 2.759), (0.1672, -0.5977, 2.759), (0.2425, -0.5714, 2.759), (0.3155, -0.5345, 2.759), (0.3841, -0.4876, 2.759), (0.4463, -0.4314, 2.759), (0.5002, -0.3674, 2.759), (0.5447, -0.2975, 2.759), (0.5789, -0.2238, 2.759), (0.6027, -0.1483, 2.759), (0.6164, -0.07316, 2.759), (0.5517, 0.0, 2.897), (0.5479, 0.06503, 2.897), (0.5357, 0.1318, 2.897), (0.5146, 0.1989, 2.897), (0.4842, 0.2645, 2.897), (0.4447, 0.3266, 2.897), (0.3967, 0.3835, 2.897), (0.3414, 0.4334, 2.897), (0.2804, 0.4752, 2.897), (0.2155, 0.5079, 2.897), (0.1487, 0.5313, 2.897), (0.08162, 0.5457, 2.897), (0.01602, 0.5515, 2.897), (-0.04855, 0.5496, 2.897), (-0.1151, 0.5396, 2.897), (-0.1822, 0.5208, 2.897), (-0.2483, 0.4927, 2.897), (-0.3115, 0.4554, 2.897), (-0.3699, 0.4094, 2.897), (-0.4217, 0.3558, 2.897), (-0.4655, 0.2961, 2.897), (-0.5006, 0.232, 2.897), (-0.5263, 0.1655, 2.897), (-0.5429, 0.0983, 2.897), (-0.5508, 0.03221, 2.897), (-0.5508, -0.03221, 2.897), (-0.5429, -0.0983, 2.897), (-0.5263, -0.1655, 2.897), (-0.5006, -0.232, 2.897), (-0.4655, -0.2961, 2.897), (-0.4217, -0.3558, 2.897), (-0.3699, -0.4094, 2.897), (-0.3115, -0.4554, 2.897), (-0.2483, -0.4927, 2.897), (-0.1822, -0.5208, 2.897), (-0.1151, -0.5396, 2.897), (-0.04855, -0.5496, 2.897), (0.01602, -0.5515, 2.897), (0.08162, -0.5457, 2.897), (0.1487, -0.5313, 2.897), (0.2155, -0.5079, 2.897), (0.2804, -0.4752, 2.897), (0.3414, -0.4334, 2.897), (0.3967, -0.3835, 2.897), (0.4447, -0.3266, 2.897), (0.4842, -0.2645, 2.897), (0.5146, -0.1989, 2.897), (0.5357, -0.1318, 2.897), (0.5479, -0.06503, 2.897), (0.4828, 0.0, 3.034), (0.4794, 0.0569, 3.034), (0.4688, 0.1154, 3.034), (0.4503, 0.1741, 3.034), (0.4237, 0.2314, 3.034), (0.3891, 0.2858, 3.034), (0.3471, 0.3355, 3.034), (0.2987, 0.3792, 3.034), (0.2454, 0.4158, 3.034), (0.1886, 0.4444, 3.034), (0.1301, 0.4649, 3.034), (0.07142, 0.4774, 3.034), (0.01401, 0.4826, 3.034), (-0.04248, 0.4809, 3.034), (-0.1007, 0.4721, 3.034), (-0.1594, 0.4557, 3.034), (-0.2173, 0.4311, 3.034), (-0.2726, 0.3984, 3.034), (-0.3236, 0.3582, 3.034), (-0.3689, 0.3113, 3.034), (-0.4073, 0.2591, 3.034), (-0.438, 0.203, 3.034), (-0.4605, 0.1448, 3.034), (-0.475, 0.08601, 3.034), (-0.4819, 0.02818, 3.034), (-0.4819, -0.02818, 3.034), (-0.475, -0.08601, 3.034), (-0.4605, -0.1448, 3.034), (-0.438, -0.203, 3.034), (-0.4073, -0.2591, 3.034), (-0.3689, -0.3113, 3.034), (-0.3236, -0.3582, 3.034), (-0.2726, -0.3984, 3.034), (-0.2173, -0.4311, 3.034), (-0.1594, -0.4557, 3.034), (-0.1007, -0.4721, 3.034), (-0.04248, -0.4809, 3.034), (0.01401, -0.4826, 3.034), (0.07142, -0.4774, 3.034), (0.1301, -0.4649, 3.034), (0.1886, -0.4444, 3.034), (0.2454, -0.4158, 3.034), (0.2987, -0.3792, 3.034), (0.3471, -0.3355, 3.034), (0.3891, -0.2858, 3.034), (0.4237, -0.2314, 3.034), (0.4503, -0.1741, 3.034), (0.4688, -0.1154, 3.034), (0.4794, -0.0569, 3.034), (0.4138, 0.0, 3.172), (0.4109, 0.04877, 3.172), (0.4018, 0.09889, 3.172), (0.386, 0.1492, 3.172), (0.3631, 0.1984, 3.172), (0.3335, 0.245, 3.172), (0.2975, 0.2876, 3.172), (0.256, 0.3251, 3.172), (0.2103, 0.3564, 3.172), (0.1616, 0.3809, 3.172), (0.1115, 0.3985, 3.172), (0.06121, 0.4092, 3.172), (0.01201, 0.4136, 3.172), (-0.03641, 0.4122, 3.172), (-0.08629, 0.4047, 3.172), (-0.1367, 0.3906, 3.172), (-0.1863, 0.3695, 3.172), (-0.2336, 0.3415, 3.172), (-0.2774, 0.3071, 3.172), (-0.3162, 0.2669, 3.172), (-0.3492, 0.2221, 3.172), (-0.3754, 0.174, 3.172), (-0.3947, 0.1241, 3.172), (-0.4072, 0.07373, 3.172), (-0.4131, 0.02415, 3.172), (-0.4131, -0.02415, 3.172), (-0.4072, -0.07373, 3.172), (-0.3947, -0.1241, 3.172), (-0.3754, -0.174, 3.172), (-0.3492, -0.2221, 3.172), (-0.3162, -0.2669, 3.172), (-0.2774, -0.3071, 3.172), (-0.2336, -0.3415, 3.172), (-0.1863, -0.3695, 3.172), (-0.1367, -0.3906, 3.172), (-0.08629, -0.4047, 3.172), (-0.03641, -0.4122, 3.172), (0.01201, -0.4136, 3.172), (0.06121, -0.4092, 3.172), (0.1115, -0.3985, 3.172), (0.1616, -0.3809, 3.172), (0.2103, -0.3564, 3.172), (0.256, -0.3251, 3.172), (0.2975, -0.2876, 3.172), (0.3335, -0.245, 3.172), (0.3631, -0.1984, 3.172), (0.386, -0.1492, 3.172), (0.4018, -0.09889, 3.172), (0.4109, -0.04877, 3.172), (0.3448, 0.0, 3.31), (0.3424, 0.04064, 3.31), (0.3348, 0.08241, 3.31), (0.3216, 0.1243, 3.31), (0.3026, 0.1653, 3.31), (0.2779, 0.2041, 3.31), (0.2479, 0.2397, 3.31), (0.2134, 0.2709, 3.31), (0.1753, 0.297, 3.31), (0.1347, 0.3174, 3.31), (0.09291, 0.3321, 3.31), (0.05101, 0.341, 3.31), (0.01001, 0.3447, 3.31), (-0.03034, 0.3435, 3.31), (-0.07191, 0.3372, 3.31), (-0.1139, 0.3255, 3.31), (-0.1552, 0.3079, 3.31), (-0.1947, 0.2846, 3.31), (-0.2312, 0.2559, 3.31), (-0.2635, 0.2224, 3.31), (-0.291, 0.1851, 3.31), (-0.3129, 0.145, 3.31), (-0.329, 0.1034, 3.31), (-0.3393, 0.06144, 3.31), (-0.3442, 0.02013, 3.31), (-0.3442, -0.02013, 3.31), (-0.3393, -0.06144, 3.31), (-0.329, -0.1034, 3.31), (-0.3129, -0.145, 3.31), (-0.291, -0.1851, 3.31), (-0.2635, -0.2224, 3.31), (-0.2312, -0.2559, 3.31), (-0.1947, -0.2846, 3.31), (-0.1552, -0.3079, 3.31), (-0.1139, -0.3255, 3.31), (-0.07191, -0.3372, 3.31), (-0.03034, -0.3435, 3.31), (0.01001, -0.3447, 3.31), (0.05101, -0.341, 3.31), (0.09291, -0.3321, 3.31), (0.1347, -0.3174, 3.31), (0.1753, -0.297, 3.31), (0.2134, -0.2709, 3.31), (0.2479, -0.2397, 3.31), (0.2779, -0.2041, 3.31), (0.3026, -0.1653, 3.31), (0.3216, -0.1243, 3.31), (0.3348, -0.08241, 3.31), (0.3424, -0.04064, 3.31), (0.2759, 0.0, 3.448), (0.2739, 0.03251, 3.448), (0.2679, 0.06592, 3.448), (0.2573, 0.09946, 3.448), (0.2421, 0.1322, 3.448), (0.2223, 0.1633, 3.448), (0.1983, 0.1917, 3.448), (0.1707, 0.2167, 3.448), (0.1402, 0.2376, 3.448), (0.1078, 0.2539, 3.448), (0.07433, 0.2657, 3.448), (0.04081, 0.2728, 3.448), (0.008008, 0.2757, 3.448), (-0.02427, 0.2748, 3.448), (-0.05753, 0.2698, 3.448), (-0.09111, 0.2604, 3.448), (-0.1242, 0.2463, 3.448), (-0.1558, 0.2277, 3.448), (-0.1849, 0.2047, 3.448), (-0.2108, 0.1779, 3.448), (-0.2328, 0.148, 3.448), (-0.2503, 0.116, 3.448), (-0.2632, 0.08273, 3.448), (-0.2714, 0.04915, 3.448), (-0.2754, 0.0161, 3.448), (-0.2754, -0.0161, 3.448), (-0.2714, -0.04915, 3.448), (-0.2632, -0.08273, 3.448), (-0.2503, -0.116, 3.448), (-0.2328, -0.148, 3.448), (-0.2108, -0.1779, 3.448), (-0.1849, -0.2047, 3.448), (-0.1558, -0.2277, 3.448), (-0.1242, -0.2463, 3.448), (-0.09111, -0.2604, 3.448), (-0.05753, -0.2698, 3.448), (-0.02427, -0.2748, 3.448), (0.008008, -0.2757, 3.448), (0.04081, -0.2728, 3.448), (0.07433, -0.2657, 3.448), (0.1078, -0.2539, 3.448), (0.1402, -0.2376, 3.448), (0.1707, -0.2167, 3.448), (0.1983, -0.1917, 3.448), (0.2223, -0.1633, 3.448), (0.2421, -0.1322, 3.448), (0.2573, -0.09946, 3.448), (0.2679, -0.06592, 3.448), (0.2739, -0.03251, 3.448), (0.2069, 0.0, 3.586), (0.2055, 0.02439, 3.586), (0.2009, 0.04944, 3.586), (0.193, 0.0746, 3.586), (0.1816, 0.09918, 3.586), (0.1667, 0.1225, 3.586), (0.1488, 0.1438, 3.586), (0.128, 0.1625, 3.586), (0.1052, 0.1782, 3.586), (0.08082, 0.1905, 3.586), (0.05575, 0.1992, 3.586), (0.03061, 0.2046, 3.586), (0.006006, 0.2068, 3.586), (-0.01821, 0.2061, 3.586), (-0.04315, 0.2023, 3.586), (-0.06833, 0.1953, 3.586), (-0.09313, 0.1848, 3.586), (-0.1168, 0.1708, 3.586), (-0.1387, 0.1535, 3.586), (-0.1581, 0.1334, 3.586), (-0.1746, 0.111, 3.586), (-0.1877, 0.087, 3.586), (-0.1974, 0.06205, 3.586), (-0.2036, 0.03686, 3.586), (-0.2065, 0.01208, 3.586), (-0.2065, -0.01208, 3.586), (-0.2036, -0.03686, 3.586), (-0.1974, -0.06205, 3.586), (-0.1877, -0.087, 3.586), (-0.1746, -0.111, 3.586), (-0.1581, -0.1334, 3.586), (-0.1387, -0.1535, 3.586), (-0.1168, -0.1708, 3.586), (-0.09313, -0.1848, 3.586), (-0.06833, -0.1953, 3.586), (-0.04315, -0.2023, 3.586), (-0.01821, -0.2061, 3.586), (0.006006, -0.2068, 3.586), (0.03061, -0.2046, 3.586), (0.05575, -0.1992, 3.586), (0.08082, -0.1905, 3.586), (0.1052, -0.1782, 3.586), (0.128, -0.1625, 3.586), (0.1488, -0.1438, 3.586), (0.1667, -0.1225, 3.586), (0.1816, -0.09918, 3.586), (0.193, -0.0746, 3.586), (0.2009, -0.04944, 3.586), (0.2055, -0.02439, 3.586), (0.1379, 0.0, 3.724), (0.137, 0.01626, 3.724), (0.1339, 0.03296, 3.724), (0.1287, 0.04973, 3.724), (0.121, 0.06612, 3.724), (0.1112, 0.08165, 3.724), (0.09917, 0.09587, 3.724), (0.08535, 0.1084, 3.724), (0.0701, 0.1188, 3.724), (0.05388, 0.127, 3.724), (0.03716, 0.1328, 3.724), (0.0204, 0.1364, 3.724), (0.004004, 0.1379, 3.724), (-0.01214, 0.1374, 3.724), (-0.02876, 0.1349, 3.724), (-0.04556, 0.1302, 3.724), (-0.06208, 0.1232, 3.724), (-0.07788, 0.1138, 3.724), (-0.09246, 0.1024, 3.724), (-0.1054, 0.08895, 3.724), (-0.1164, 0.07402, 3.724), (-0.1251, 0.058, 3.724), (-0.1316, 0.04137, 3.724), (-0.1357, 0.02458, 3.724), (-0.1377, 0.008051, 3.724), (-0.1377, -0.008051, 3.724), (-0.1357, -0.02458, 3.724), (-0.1316, -0.04137, 3.724), (-0.1251, -0.058, 3.724), (-0.1164, -0.07402, 3.724), (-0.1054, -0.08895, 3.724), (-0.09246, -0.1024, 3.724), (-0.07788, -0.1138, 3.724), (-0.06208, -0.1232, 3.724), (-0.04556, -0.1302, 3.724), (-0.02876, -0.1349, 3.724), (-0.01214, -0.1374, 3.724), (0.004004, -0.1379, 3.724), (0.0204, -0.1364, 3.724), (0.03716, -0.1328, 3.724), (0.05388, -0.127, 3.724), (0.0701, -0.1188, 3.724), (0.08535, -0.1084, 3.724), (0.09917, -0.09587, 3.724), (0.1112, -0.08165, 3.724), (0.121, -0.06612, 3.724), (0.1287, -0.04973, 3.724), (0.1339, -0.03296, 3.724), (0.137, -0.01626, 3.724), (0.06897, 0.0, 3.862), (0.06848, 0.008128, 3.862), (0.06697, 0.01648, 3.862), (0.06433, 0.02487, 3.862), (0.06052, 0.03306, 3.862), (0.05558, 0.04083, 3.862), (0.04958, 0.04793, 3.862), (0.04267, 0.05418, 3.862), (0.03505, 0.05939, 3.862), (0.02694, 0.06349, 3.862), (0.01858, 0.06641, 3.862), (0.0102, 0.06821, 3.862), (0.002002, 0.06894, 3.862), (-0.006069, 0.0687, 3.862), (-0.01438, 0.06745, 3.862), (-0.02278, 0.0651, 3.862), (-0.03104, 0.06158, 3.862), (-0.03894, 0.05692, 3.862), (-0.04623, 0.05118, 3.862), (-0.05271, 0.04448, 3.862), (-0.05819, 0.03701, 3.862), (-0.06257, 0.029, 3.862), (-0.06579, 0.02068, 3.862), (-0.06786, 0.01229, 3.862), (-0.06885, 0.004026, 3.862), (-0.06885, -0.004026, 3.862), (-0.06786, -0.01229, 3.862), (-0.06579, -0.02068, 3.862), (-0.06257, -0.029, 3.862), (-0.05819, -0.03701, 3.862), (-0.05271, -0.04448, 3.862), (-0.04623, -0.05118, 3.862), (-0.03894, -0.05692, 3.862), (-0.03104, -0.06158, 3.862), (-0.02278, -0.0651, 3.862), (-0.01438, -0.06745, 3.862), (-0.006069, -0.0687, 3.862), (0.002002, -0.06894, 3.862), (0.0102, -0.06821, 3.862), (0.01858, -0.06641, 3.862), (0.02694, -0.06349, 3.862), (0.03505, -0.05939, 3.862), (0.04267, -0.05418, 3.862), (0.04958, -0.04793, 3.862), (0.05558, -0.04083, 3.862), (0.06052, -0.03306, 3.862), (0.06433, -0.02487, 3.862), (0.06697, -0.01648, 3.862), (0.06848, -0.008128, 3.862), (0.0, 0.0, 0.1379), (0.0, 0.0, 0.2759), (0.0, 0.0, 0.4138), (0.0, 0.0, 0.5517), (0.0, 0.0, 0.6897), (0.0, 0.0, 0.8276), (0.0, 0.0, 0.9655), (0.0, 0.0, 1.103), (0.0, 0.0, 1.241), (0.0, 0.0, 1.379), (0.0, 0.0, 1.517), (0.0, 0.0, 1.655), (0.0, 0.0, 1.793), (0.0, 0.0, 1.931), (0.0, 0.0, 2.069), (0.0, 0.0, 2.207), (0.0, 0.0, 2.345), (0.0, 0.0, 2.483), (0.0, 0.0, 2.621), (0.0, 0.0, 2.759), (0.0, 0.0, 2.897), (0.0, 0.0, 3.034), (0.0, 0.0, 3.172), (0.0, 0.0, 3.31), (0.0, 0.0, 3.448), (0.0, 0.0, 3.586), (0.0, 0.0, 3.724), (0.0, 0.0, 3.862)], [(1546, 1547), (1521, 1522), (1528, 1529), (1538, 1539), (1527, 1528), (1535, 1536), (1540, 1541), (1544, 1545), (1547, 1548), (147, 1521), (1534, 1535), (148, 1548), (1526, 1527), (1536, 1537), (1545, 1546), (1537, 1538), (1539, 1540), (1543, 1544), (1541, 1542), (1523, 1524), (1530, 1531), (1533, 1534), (1532, 1533), (1525, 1526), (1542, 1543), (1522, 1523), (1529, 1530), (1524, 1525), (1531, 1532)], [(0, 2, 1), (2, 0, 3), (3, 4, 2), (4, 3, 5), (5, 6, 4), (6, 5, 7), (7, 8, 6), (8, 7, 9), (9, 10, 8), (10, 9, 11), (11, 12, 10), (12, 11, 13), (13, 14, 12), (14, 13, 15), (15, 16, 14), (16, 15, 17), (17, 18, 16), (18, 17, 19), (19, 20, 18), (20, 19, 21), (21, 22, 20), (22, 21, 23), (23, 24, 22), (24, 23, 25), (25, 26, 24), (26, 25, 27), (27, 28, 26), (28, 27, 29), (29, 30, 28), (30, 29, 31), (31, 32, 30), (32, 31, 33), (33, 34, 32), (34, 33, 35), (35, 36, 34), (36, 35, 37), (37, 38, 36), (38, 37, 39), (39, 40, 38), (40, 39, 41), (41, 42, 40), (42, 41, 43), (43, 44, 42), (44, 43, 45), (45, 46, 44), (46, 45, 47), (47, 48, 46), (48, 47, 49), (49, 50, 48), (50, 49, 51), (51, 52, 50), (52, 51, 53), (53, 54, 52), (54, 53, 55), (55, 56, 54), (56, 55, 57), (57, 58, 56), (58, 57, 59), (59, 60, 58), (60, 59, 61), (61, 62, 60), (62, 61, 63), (63, 64, 62), (64, 63, 65), (65, 66, 64), (66, 65, 67), (67, 68, 66), (68, 67, 69), (69, 70, 68), (70, 69, 71), (71, 72, 70), (72, 71, 73), (73, 74, 72), (74, 73, 75), (75, 76, 74), (76, 75, 77), (77, 78, 76), (78, 77, 79), (79, 80, 78), (80, 79, 81), (81, 82, 80), (82, 81, 83), (83, 84, 82), (84, 83, 85), (85, 86, 84), (86, 85, 87), (87, 88, 86), (88, 87, 89), (89, 90, 88), (90, 89, 91), (91, 92, 90), (92, 91, 93), (93, 94, 92), (94, 93, 95), (95, 96, 94), (96, 95, 97), (97, 1, 96), (1, 97, 0), (98, 3, 0), (3, 98, 99), (99, 5, 3), (5, 99, 100), (100, 7, 5), (7, 100, 101), (101, 9, 7), (9, 101, 102), (102, 11, 9), (11, 102, 103), (103, 13, 11), (13, 103, 104), (104, 15, 13), (15, 104, 105), (105, 17, 15), (17, 105, 106), (106, 19, 17), (19, 106, 107), (107, 21, 19), (21, 107, 108), (108, 23, 21), (23, 108, 109), (109, 25, 23), (25, 109, 110), (110, 27, 25), (27, 110, 111), (111, 29, 27), (29, 111, 112), (112, 31, 29), (31, 112, 113), (113, 33, 31), (33, 113, 114), (114, 35, 33), (35, 114, 115), (115, 37, 35), (37, 115, 116), (116, 39, 37), (39, 116, 117), (117, 41, 39), (41, 117, 118), (118, 43, 41), (43, 118, 119), (119, 45, 43), (45, 119, 120), (120, 47, 45), (47, 120, 121), (121, 49, 47), (49, 121, 122), (122, 51, 49), (51, 122, 123), (123, 53, 51), (53, 123, 124), (124, 55, 53), (55, 124, 125), (125, 57, 55), (57, 125, 126), (126, 59, 57), (59, 126, 127), (127, 61, 59), (61, 127, 128), (128, 63, 61), (63, 128, 129), (129, 65, 63), (65, 129, 130), (130, 67, 65), (67, 130, 131), (131, 69, 67), (69, 131, 132), (132, 71, 69), (71, 132, 133), (133, 73, 71), (73, 133, 134), (134, 75, 73), (75, 134, 135), (135, 77, 75), (77, 135, 136), (136, 79, 77), (79, 136, 137), (137, 81, 79), (81, 137, 138), (138, 83, 81), (83, 138, 139), (139, 85, 83), (85, 139, 140), (140, 87, 85), (87, 140, 141), (141, 89, 87), (89, 141, 142), (142, 91, 89), (91, 142, 143), (143, 93, 91), (93, 143, 144), (144, 95, 93), (95, 144, 145), (145, 97, 95), (97, 145, 146), (146, 0, 97), (0, 146, 98), (147, 99, 98), (147, 100, 99), (147, 101, 100), (147, 102, 101), (147, 103, 102), (147, 104, 103), (147, 105, 104), (147, 106, 105), (147, 107, 106), (147, 108, 107), (147, 109, 108), (147, 110, 109), (147, 111, 110), (147, 112, 111), (147, 113, 112), (147, 114, 113), (147, 115, 114), (147, 116, 115), (147, 117, 116), (147, 118, 117), (147, 119, 118), (147, 120, 119), (147, 121, 120), (147, 122, 121), (147, 123, 122), (147, 124, 123), (147, 125, 124), (147, 126, 125), (147, 127, 126), (147, 128, 127), (147, 129, 128), (147, 130, 129), (147, 131, 130), (147, 132, 131), (147, 133, 132), (147, 134, 133), (147, 135, 134), (147, 136, 135), (147, 137, 136), (147, 138, 137), (147, 139, 138), (147, 140, 139), (147, 141, 140), (147, 142, 141), (147, 143, 142), (147, 144, 143), (147, 145, 144), (147, 146, 145), (147, 98, 146), (149, 1, 2), (2, 150, 149), (150, 2, 4), (4, 151, 150), (151, 4, 6), (6, 152, 151), (152, 6, 8), (8, 153, 152), (153, 8, 10), (10, 154, 153), (154, 10, 12), (12, 155, 154), (155, 12, 14), (14, 156, 155), (156, 14, 16), (16, 157, 156), (157, 16, 18), (18, 158, 157), (158, 18, 20), (20, 159, 158), (159, 20, 22), (22, 160, 159), (160, 22, 24), (24, 161, 160), (161, 24, 26), (26, 162, 161), (162, 26, 28), (28, 163, 162), (163, 28, 30), (30, 164, 163), (164, 30, 32), (32, 165, 164), (165, 32, 34), (34, 166, 165), (166, 34, 36), (36, 167, 166), (167, 36, 38), (38, 168, 167), (168, 38, 40), (40, 169, 168), (169, 40, 42), (42, 170, 169), (170, 42, 44), (44, 171, 170), (171, 44, 46), (46, 172, 171), (172, 46, 48), (48, 173, 172), (173, 48, 50), (50, 174, 173), (174, 50, 52), (52, 175, 174), (175, 52, 54), (54, 176, 175), (176, 54, 56), (56, 177, 176), (177, 56, 58), (58, 178, 177), (178, 58, 60), (60, 179, 178), (179, 60, 62), (62, 180, 179), (180, 62, 64), (64, 181, 180), (181, 64, 66), (66, 182, 181), (182, 66, 68), (68, 183, 182), (183, 68, 70), (70, 184, 183), (184, 70, 72), (72, 185, 184), (185, 72, 74), (74, 186, 185), (186, 74, 76), (76, 187, 186), (187, 76, 78), (78, 188, 187), (188, 78, 80), (80, 189, 188), (189, 80, 82), (82, 190, 189), (190, 82, 84), (84, 191, 190), (191, 84, 86), (86, 192, 191), (192, 86, 88), (88, 193, 192), (193, 88, 90), (90, 194, 193), (194, 90, 92), (92, 195, 194), (195, 92, 94), (94, 196, 195), (196, 94, 96), (96, 197, 196), (197, 96, 1), (1, 149, 197), (198, 149, 150), (150, 199, 198), (199, 150, 151), (151, 200, 199), (200, 151, 152), (152, 201, 200), (201, 152, 153), (153, 202, 201), (202, 153, 154), (154, 203, 202), (203, 154, 155), (155, 204, 203), (204, 155, 156), (156, 205, 204), (205, 156, 157), (157, 206, 205), (206, 157, 158), (158, 207, 206), (207, 158, 159), (159, 208, 207), (208, 159, 160), (160, 209, 208), (209, 160, 161), (161, 210, 209), (210, 161, 162), (162, 211, 210), (211, 162, 163), (163, 212, 211), (212, 163, 164), (164, 213, 212), (213, 164, 165), (165, 214, 213), (214, 165, 166), (166, 215, 214), (215, 166, 167), (167, 216, 215), (216, 167, 168), (168, 217, 216), (217, 168, 169), (169, 218, 217), (218, 169, 170), (170, 219, 218), (219, 170, 171), (171, 220, 219), (220, 171, 172), (172, 221, 220), (221, 172, 173), (173, 222, 221), (222, 173, 174), (174, 223, 222), (223, 174, 175), (175, 224, 223), (224, 175, 176), (176, 225, 224), (225, 176, 177), (177, 226, 225), (226, 177, 178), (178, 227, 226), (227, 178, 179), (179, 228, 227), (228, 179, 180), (180, 229, 228), (229, 180, 181), (181, 230, 229), (230, 181, 182), (182, 231, 230), (231, 182, 183), (183, 232, 231), (232, 183, 184), (184, 233, 232), (233, 184, 185), (185, 234, 233), (234, 185, 186), (186, 235, 234), (235, 186, 187), (187, 236, 235), (236, 187, 188), (188, 237, 236), (237, 188, 189), (189, 238, 237), (238, 189, 190), (190, 239, 238), (239, 190, 191), (191, 240, 239), (240, 191, 192), (192, 241, 240), (241, 192, 193), (193, 242, 241), (242, 193, 194), (194, 243, 242), (243, 194, 195), (195, 244, 243), (244, 195, 196), (196, 245, 244), (245, 196, 197), (197, 246, 245), (246, 197, 149), (149, 198, 246), (247, 198, 199), (199, 248, 247), (248, 199, 200), (200, 249, 248), (249, 200, 201), (201, 250, 249), (250, 201, 202), (202, 251, 250), (251, 202, 203), (203, 252, 251), (252, 203, 204), (204, 253, 252), (253, 204, 205), (205, 254, 253), (254, 205, 206), (206, 255, 254), (255, 206, 207), (207, 256, 255), (256, 207, 208), (208, 257, 256), (257, 208, 209), (209, 258, 257), (258, 209, 210), (210, 259, 258), (259, 210, 211), (211, 260, 259), (260, 211, 212), (212, 261, 260), (261, 212, 213), (213, 262, 261), (262, 213, 214), (214, 263, 262), (263, 214, 215), (215, 264, 263), (264, 215, 216), (216, 265, 264), (265, 216, 217), (217, 266, 265), (266, 217, 218), (218, 267, 266), (267, 218, 219), (219, 268, 267), (268, 219, 220), (220, 269, 268), (269, 220, 221), (221, 270, 269), (270, 221, 222), (222, 271, 270), (271, 222, 223), (223, 272, 271), (272, 223, 224), (224, 273, 272), (273, 224, 225), (225, 274, 273), (274, 225, 226), (226, 275, 274), (275, 226, 227), (227, 276, 275), (276, 227, 228), (228, 277, 276), (277, 228, 229), (229, 278, 277), (278, 229, 230), (230, 279, 278), (279, 230, 231), (231, 280, 279), (280, 231, 232), (232, 281, 280), (281, 232, 233), (233, 282, 281), (282, 233, 234), (234, 283, 282), (283, 234, 235), (235, 284, 283), (284, 235, 236), (236, 285, 284), (285, 236, 237), (237, 286, 285), (286, 237, 238), (238, 287, 286), (287, 238, 239), (239, 288, 287), (288, 239, 240), (240, 289, 288), (289, 240, 241), (241, 290, 289), (290, 241, 242), (242, 291, 290), (291, 242, 243), (243, 292, 291), (292, 243, 244), (244, 293, 292), (293, 244, 245), (245, 294, 293), (294, 245, 246), (246, 295, 294), (295, 246, 198), (198, 247, 295), (296, 247, 248), (248, 297, 296), (297, 248, 249), (249, 298, 297), (298, 249, 250), (250, 299, 298), (299, 250, 251), (251, 300, 299), (300, 251, 252), (252, 301, 300), (301, 252, 253), (253, 302, 301), (302, 253, 254), (254, 303, 302), (303, 254, 255), (255, 304, 303), (304, 255, 256), (256, 305, 304), (305, 256, 257), (257, 306, 305), (306, 257, 258), (258, 307, 306), (307, 258, 259), (259, 308, 307), (308, 259, 260), (260, 309, 308), (309, 260, 261), (261, 310, 309), (310, 261, 262), (262, 311, 310), (311, 262, 263), (263, 312, 311), (312, 263, 264), (264, 313, 312), (313, 264, 265), (265, 314, 313), (314, 265, 266), (266, 315, 314), (315, 266, 267), (267, 316, 315), (316, 267, 268), (268, 317, 316), (317, 268, 269), (269, 318, 317), (318, 269, 270), (270, 319, 318), (319, 270, 271), (271, 320, 319), (320, 271, 272), (272, 321, 320), (321, 272, 273), (273, 322, 321), (322, 273, 274), (274, 323, 322), (323, 274, 275), (275, 324, 323), (324, 275, 276), (276, 325, 324), (325, 276, 277), (277, 326, 325), (326, 277, 278), (278, 327, 326), (327, 278, 279), (279, 328, 327), (328, 279, 280), (280, 329, 328), (329, 280, 281), (281, 330, 329), (330, 281, 282), (282, 331, 330), (331, 282, 283), (283, 332, 331), (332, 283, 284), (284, 333, 332), (333, 284, 285), (285, 334, 333), (334, 285, 286), (286, 335, 334), (335, 286, 287), (287, 336, 335), (336, 287, 288), (288, 337, 336), (337, 288, 289), (289, 338, 337), (338, 289, 290), (290, 339, 338), (339, 290, 291), (291, 340, 339), (340, 291, 292), (292, 341, 340), (341, 292, 293), (293, 342, 341), (342, 293, 294), (294, 343, 342), (343, 294, 295), (295, 344, 343), (344, 295, 247), (247, 296, 344), (345, 296, 297), (297, 346, 345), (346, 297, 298), (298, 347, 346), (347, 298, 299), (299, 348, 347), (348, 299, 300), (300, 349, 348), (349, 300, 301), (301, 350, 349), (350, 301, 302), (302, 351, 350), (351, 302, 303), (303, 352, 351), (352, 303, 304), (304, 353, 352), (353, 304, 305), (305, 354, 353), (354, 305, 306), (306, 355, 354), (355, 306, 307), (307, 356, 355), (356, 307, 308), (308, 357, 356), (357, 308, 309), (309, 358, 357), (358, 309, 310), (310, 359, 358), (359, 310, 311), (311, 360, 359), (360, 311, 312), (312, 361, 360), (361, 312, 313), (313, 362, 361), (362, 313, 314), (314, 363, 362), (363, 314, 315), (315, 364, 363), (364, 315, 316), (316, 365, 364), (365, 316, 317), (317, 366, 365), (366, 317, 318), (318, 367, 366), (367, 318, 319), (319, 368, 367), (368, 319, 320), (320, 369, 368), (369, 320, 321), (321, 370, 369), (370, 321, 322), (322, 371, 370), (371, 322, 323), (323, 372, 371), (372, 323, 324), (324, 373, 372), (373, 324, 325), (325, 374, 373), (374, 325, 326), (326, 375, 374), (375, 326, 327), (327, 376, 375), (376, 327, 328), (328, 377, 376), (377, 328, 329), (329, 378, 377), (378, 329, 330), (330, 379, 378), (379, 330, 331), (331, 380, 379), (380, 331, 332), (332, 381, 380), (381, 332, 333), (333, 382, 381), (382, 333, 334), (334, 383, 382), (383, 334, 335), (335, 384, 383), (384, 335, 336), (336, 385, 384), (385, 336, 337), (337, 386, 385), (386, 337, 338), (338, 387, 386), (387, 338, 339), (339, 388, 387), (388, 339, 340), (340, 389, 388), (389, 340, 341), (341, 390, 389), (390, 341, 342), (342, 391, 390), (391, 342, 343), (343, 392, 391), (392, 343, 344), (344, 393, 392), (393, 344, 296), (296, 345, 393), (394, 345, 346), (346, 395, 394), (395, 346, 347), (347, 396, 395), (396, 347, 348), (348, 397, 396), (397, 348, 349), (349, 398, 397), (398, 349, 350), (350, 399, 398), (399, 350, 351), (351, 400, 399), (400, 351, 352), (352, 401, 400), (401, 352, 353), (353, 402, 401), (402, 353, 354), (354, 403, 402), (403, 354, 355), (355, 404, 403), (404, 355, 356), (356, 405, 404), (405, 356, 357), (357, 406, 405), (406, 357, 358), (358, 407, 406), (407, 358, 359), (359, 408, 407), (408, 359, 360), (360, 409, 408), (409, 360, 361), (361, 410, 409), (410, 361, 362), (362, 411, 410), (411, 362, 363), (363, 412, 411), (412, 363, 364), (364, 413, 412), (413, 364, 365), (365, 414, 413), (414, 365, 366), (366, 415, 414), (415, 366, 367), (367, 416, 415), (416, 367, 368), (368, 417, 416), (417, 368, 369), (369, 418, 417), (418, 369, 370), (370, 419, 418), (419, 370, 371), (371, 420, 419), (420, 371, 372), (372, 421, 420), (421, 372, 373), (373, 422, 421), (422, 373, 374), (374, 423, 422), (423, 374, 375), (375, 424, 423), (424, 375, 376), (376, 425, 424), (425, 376, 377), (377, 426, 425), (426, 377, 378), (378, 427, 426), (427, 378, 379), (379, 428, 427), (428, 379, 380), (380, 429, 428), (429, 380, 381), (381, 430, 429), (430, 381, 382), (382, 431, 430), (431, 382, 383), (383, 432, 431), (432, 383, 384), (384, 433, 432), (433, 384, 385), (385, 434, 433), (434, 385, 386), (386, 435, 434), (435, 386, 387), (387, 436, 435), (436, 387, 388), (388, 437, 436), (437, 388, 389), (389, 438, 437), (438, 389, 390), (390, 439, 438), (439, 390, 391), (391, 440, 439), (440, 391, 392), (392, 441, 440), (441, 392, 393), (393, 442, 441), (442, 393, 345), (345, 394, 442), (443, 394, 395), (395, 444, 443), (444, 395, 396), (396, 445, 444), (445, 396, 397), (397, 446, 445), (446, 397, 398), (398, 447, 446), (447, 398, 399), (399, 448, 447), (448, 399, 400), (400, 449, 448), (449, 400, 401), (401, 450, 449), (450, 401, 402), (402, 451, 450), (451, 402, 403), (403, 452, 451), (452, 403, 404), (404, 453, 452), (453, 404, 405), (405, 454, 453), (454, 405, 406), (406, 455, 454), (455, 406, 407), (407, 456, 455), (456, 407, 408), (408, 457, 456), (457, 408, 409), (409, 458, 457), (458, 409, 410), (410, 459, 458), (459, 410, 411), (411, 460, 459), (460, 411, 412), (412, 461, 460), (461, 412, 413), (413, 462, 461), (462, 413, 414), (414, 463, 462), (463, 414, 415), (415, 464, 463), (464, 415, 416), (416, 465, 464), (465, 416, 417), (417, 466, 465), (466, 417, 418), (418, 467, 466), (467, 418, 419), (419, 468, 467), (468, 419, 420), (420, 469, 468), (469, 420, 421), (421, 470, 469), (470, 421, 422), (422, 471, 470), (471, 422, 423), (423, 472, 471), (472, 423, 424), (424, 473, 472), (473, 424, 425), (425, 474, 473), (474, 425, 426), (426, 475, 474), (475, 426, 427), (427, 476, 475), (476, 427, 428), (428, 477, 476), (477, 428, 429), (429, 478, 477), (478, 429, 430), (430, 479, 478), (479, 430, 431), (431, 480, 479), (480, 431, 432), (432, 481, 480), (481, 432, 433), (433, 482, 481), (482, 433, 434), (434, 483, 482), (483, 434, 435), (435, 484, 483), (484, 435, 436), (436, 485, 484), (485, 436, 437), (437, 486, 485), (486, 437, 438), (438, 487, 486), (487, 438, 439), (439, 488, 487), (488, 439, 440), (440, 489, 488), (489, 440, 441), (441, 490, 489), (490, 441, 442), (442, 491, 490), (491, 442, 394), (394, 443, 491), (492, 443, 444), (444, 493, 492), (493, 444, 445), (445, 494, 493), (494, 445, 446), (446, 495, 494), (495, 446, 447), (447, 496, 495), (496, 447, 448), (448, 497, 496), (497, 448, 449), (449, 498, 497), (498, 449, 450), (450, 499, 498), (499, 450, 451), (451, 500, 499), (500, 451, 452), (452, 501, 500), (501, 452, 453), (453, 502, 501), (502, 453, 454), (454, 503, 502), (503, 454, 455), (455, 504, 503), (504, 455, 456), (456, 505, 504), (505, 456, 457), (457, 506, 505), (506, 457, 458), (458, 507, 506), (507, 458, 459), (459, 508, 507), (508, 459, 460), (460, 509, 508), (509, 460, 461), (461, 510, 509), (510, 461, 462), (462, 511, 510), (511, 462, 463), (463, 512, 511), (512, 463, 464), (464, 513, 512), (513, 464, 465), (465, 514, 513), (514, 465, 466), (466, 515, 514), (515, 466, 467), (467, 516, 515), (516, 467, 468), (468, 517, 516), (517, 468, 469), (469, 518, 517), (518, 469, 470), (470, 519, 518), (519, 470, 471), (471, 520, 519), (520, 471, 472), (472, 521, 520), (521, 472, 473), (473, 522, 521), (522, 473, 474), (474, 523, 522), (523, 474, 475), (475, 524, 523), (524, 475, 476), (476, 525, 524), (525, 476, 477), (477, 526, 525), (526, 477, 478), (478, 527, 526), (527, 478, 479), (479, 528, 527), (528, 479, 480), (480, 529, 528), (529, 480, 481), (481, 530, 529), (530, 481, 482), (482, 531, 530), (531, 482, 483), (483, 532, 531), (532, 483, 484), (484, 533, 532), (533, 484, 485), (485, 534, 533), (534, 485, 486), (486, 535, 534), (535, 486, 487), (487, 536, 535), (536, 487, 488), (488, 537, 536), (537, 488, 489), (489, 538, 537), (538, 489, 490), (490, 539, 538), (539, 490, 491), (491, 540, 539), (540, 491, 443), (443, 492, 540), (541, 492, 493), (493, 542, 541), (542, 493, 494), (494, 543, 542), (543, 494, 495), (495, 544, 543), (544, 495, 496), (496, 545, 544), (545, 496, 497), (497, 546, 545), (546, 497, 498), (498, 547, 546), (547, 498, 499), (499, 548, 547), (548, 499, 500), (500, 549, 548), (549, 500, 501), (501, 550, 549), (550, 501, 502), (502, 551, 550), (551, 502, 503), (503, 552, 551), (552, 503, 504), (504, 553, 552), (553, 504, 505), (505, 554, 553), (554, 505, 506), (506, 555, 554), (555, 506, 507), (507, 556, 555), (556, 507, 508), (508, 557, 556), (557, 508, 509), (509, 558, 557), (558, 509, 510), (510, 559, 558), (559, 510, 511), (511, 560, 559), (560, 511, 512), (512, 561, 560), (561, 512, 513), (513, 562, 561), (562, 513, 514), (514, 563, 562), (563, 514, 515), (515, 564, 563), (564, 515, 516), (516, 565, 564), (565, 516, 517), (517, 566, 565), (566, 517, 518), (518, 567, 566), (567, 518, 519), (519, 568, 567), (568, 519, 520), (520, 569, 568), (569, 520, 521), (521, 570, 569), (570, 521, 522), (522, 571, 570), (571, 522, 523), (523, 572, 571), (572, 523, 524), (524, 573, 572), (573, 524, 525), (525, 574, 573), (574, 525, 526), (526, 575, 574), (575, 526, 527), (527, 576, 575), (576, 527, 528), (528, 577, 576), (577, 528, 529), (529, 578, 577), (578, 529, 530), (530, 579, 578), (579, 530, 531), (531, 580, 579), (580, 531, 532), (532, 581, 580), (581, 532, 533), (533, 582, 581), (582, 533, 534), (534, 583, 582), (583, 534, 535), (535, 584, 583), (584, 535, 536), (536, 585, 584), (585, 536, 537), (537, 586, 585), (586, 537, 538), (538, 587, 586), (587, 538, 539), (539, 588, 587), (588, 539, 540), (540, 589, 588), (589, 540, 492), (492, 541, 589), (590, 541, 542), (542, 591, 590), (591, 542, 543), (543, 592, 591), (592, 543, 544), (544, 593, 592), (593, 544, 545), (545, 594, 593), (594, 545, 546), (546, 595, 594), (595, 546, 547), (547, 596, 595), (596, 547, 548), (548, 597, 596), (597, 548, 549), (549, 598, 597), (598, 549, 550), (550, 599, 598), (599, 550, 551), (551, 600, 599), (600, 551, 552), (552, 601, 600), (601, 552, 553), (553, 602, 601), (602, 553, 554), (554, 603, 602), (603, 554, 555), (555, 604, 603), (604, 555, 556), (556, 605, 604), (605, 556, 557), (557, 606, 605), (606, 557, 558), (558, 607, 606), (607, 558, 559), (559, 608, 607), (608, 559, 560), (560, 609, 608), (609, 560, 561), (561, 610, 609), (610, 561, 562), (562, 611, 610), (611, 562, 563), (563, 612, 611), (612, 563, 564), (564, 613, 612), (613, 564, 565), (565, 614, 613), (614, 565, 566), (566, 615, 614), (615, 566, 567), (567, 616, 615), (616, 567, 568), (568, 617, 616), (617, 568, 569), (569, 618, 617), (618, 569, 570), (570, 619, 618), (619, 570, 571), (571, 620, 619), (620, 571, 572), (572, 621, 620), (621, 572, 573), (573, 622, 621), (622, 573, 574), (574, 623, 622), (623, 574, 575), (575, 624, 623), (624, 575, 576), (576, 625, 624), (625, 576, 577), (577, 626, 625), (626, 577, 578), (578, 627, 626), (627, 578, 579), (579, 628, 627), (628, 579, 580), (580, 629, 628), (629, 580, 581), (581, 630, 629), (630, 581, 582), (582, 631, 630), (631, 582, 583), (583, 632, 631), (632, 583, 584), (584, 633, 632), (633, 584, 585), (585, 634, 633), (634, 585, 586), (586, 635, 634), (635, 586, 587), (587, 636, 635), (636, 587, 588), (588, 637, 636), (637, 588, 589), (589, 638, 637), (638, 589, 541), (541, 590, 638), (639, 590, 591), (591, 640, 639), (640, 591, 592), (592, 641, 640), (641, 592, 593), (593, 642, 641), (642, 593, 594), (594, 643, 642), (643, 594, 595), (595, 644, 643), (644, 595, 596), (596, 645, 644), (645, 596, 597), (597, 646, 645), (646, 597, 598), (598, 647, 646), (647, 598, 599), (599, 648, 647), (648, 599, 600), (600, 649, 648), (649, 600, 601), (601, 650, 649), (650, 601, 602), (602, 651, 650), (651, 602, 603), (603, 652, 651), (652, 603, 604), (604, 653, 652), (653, 604, 605), (605, 654, 653), (654, 605, 606), (606, 655, 654), (655, 606, 607), (607, 656, 655), (656, 607, 608), (608, 657, 656), (657, 608, 609), (609, 658, 657), (658, 609, 610), (610, 659, 658), (659, 610, 611), (611, 660, 659), (660, 611, 612), (612, 661, 660), (661, 612, 613), (613, 662, 661), (662, 613, 614), (614, 663, 662), (663, 614, 615), (615, 664, 663), (664, 615, 616), (616, 665, 664), (665, 616, 617), (617, 666, 665), (666, 617, 618), (618, 667, 666), (667, 618, 619), (619, 668, 667), (668, 619, 620), (620, 669, 668), (669, 620, 621), (621, 670, 669), (670, 621, 622), (622, 671, 670), (671, 622, 623), (623, 672, 671), (672, 623, 624), (624, 673, 672), (673, 624, 625), (625, 674, 673), (674, 625, 626), (626, 675, 674), (675, 626, 627), (627, 676, 675), (676, 627, 628), (628, 677, 676), (677, 628, 629), (629, 678, 677), (678, 629, 630), (630, 679, 678), (679, 630, 631), (631, 680, 679), (680, 631, 632), (632, 681, 680), (681, 632, 633), (633, 682, 681), (682, 633, 634), (634, 683, 682), (683, 634, 635), (635, 684, 683), (684, 635, 636), (636, 685, 684), (685, 636, 637), (637, 686, 685), (686, 637, 638), (638, 687, 686), (687, 638, 590), (590, 639, 687), (688, 639, 640), (640, 689, 688), (689, 640, 641), (641, 690, 689), (690, 641, 642), (642, 691, 690), (691, 642, 643), (643, 692, 691), (692, 643, 644), (644, 693, 692), (693, 644, 645), (645, 694, 693), (694, 645, 646), (646, 695, 694), (695, 646, 647), (647, 696, 695), (696, 647, 648), (648, 697, 696), (697, 648, 649), (649, 698, 697), (698, 649, 650), (650, 699, 698), (699, 650, 651), (651, 700, 699), (700, 651, 652), (652, 701, 700), (701, 652, 653), (653, 702, 701), (702, 653, 654), (654, 703, 702), (703, 654, 655), (655, 704, 703), (704, 655, 656), (656, 705, 704), (705, 656, 657), (657, 706, 705), (706, 657, 658), (658, 707, 706), (707, 658, 659), (659, 708, 707), (708, 659, 660), (660, 709, 708), (709, 660, 661), (661, 710, 709), (710, 661, 662), (662, 711, 710), (711, 662, 663), (663, 712, 711), (712, 663, 664), (664, 713, 712), (713, 664, 665), (665, 714, 713), (714, 665, 666), (666, 715, 714), (715, 666, 667), (667, 716, 715), (716, 667, 668), (668, 717, 716), (717, 668, 669), (669, 718, 717), (718, 669, 670), (670, 719, 718), (719, 670, 671), (671, 720, 719), (720, 671, 672), (672, 721, 720), (721, 672, 673), (673, 722, 721), (722, 673, 674), (674, 723, 722), (723, 674, 675), (675, 724, 723), (724, 675, 676), (676, 725, 724), (725, 676, 677), (677, 726, 725), (726, 677, 678), (678, 727, 726), (727, 678, 679), (679, 728, 727), (728, 679, 680), (680, 729, 728), (729, 680, 681), (681, 730, 729), (730, 681, 682), (682, 731, 730), (731, 682, 683), (683, 732, 731), (732, 683, 684), (684, 733, 732), (733, 684, 685), (685, 734, 733), (734, 685, 686), (686, 735, 734), (735, 686, 687), (687, 736, 735), (736, 687, 639), (639, 688, 736), (737, 688, 689), (689, 738, 737), (738, 689, 690), (690, 739, 738), (739, 690, 691), (691, 740, 739), (740, 691, 692), (692, 741, 740), (741, 692, 693), (693, 742, 741), (742, 693, 694), (694, 743, 742), (743, 694, 695), (695, 744, 743), (744, 695, 696), (696, 745, 744), (745, 696, 697), (697, 746, 745), (746, 697, 698), (698, 747, 746), (747, 698, 699), (699, 748, 747), (748, 699, 700), (700, 749, 748), (749, 700, 701), (701, 750, 749), (750, 701, 702), (702, 751, 750), (751, 702, 703), (703, 752, 751), (752, 703, 704), (704, 753, 752), (753, 704, 705), (705, 754, 753), (754, 705, 706), (706, 755, 754), (755, 706, 707), (707, 756, 755), (756, 707, 708), (708, 757, 756), (757, 708, 709), (709, 758, 757), (758, 709, 710), (710, 759, 758), (759, 710, 711), (711, 760, 759), (760, 711, 712), (712, 761, 760), (761, 712, 713), (713, 762, 761), (762, 713, 714), (714, 763, 762), (763, 714, 715), (715, 764, 763), (764, 715, 716), (716, 765, 764), (765, 716, 717), (717, 766, 765), (766, 717, 718), (718, 767, 766), (767, 718, 719), (719, 768, 767), (768, 719, 720), (720, 769, 768), (769, 720, 721), (721, 770, 769), (770, 721, 722), (722, 771, 770), (771, 722, 723), (723, 772, 771), (772, 723, 724), (724, 773, 772), (773, 724, 725), (725, 774, 773), (774, 725, 726), (726, 775, 774), (775, 726, 727), (727, 776, 775), (776, 727, 728), (728, 777, 776), (777, 728, 729), (729, 778, 777), (778, 729, 730), (730, 779, 778), (779, 730, 731), (731, 780, 779), (780, 731, 732), (732, 781, 780), (781, 732, 733), (733, 782, 781), (782, 733, 734), (734, 783, 782), (783, 734, 735), (735, 784, 783), (784, 735, 736), (736, 785, 784), (785, 736, 688), (688, 737, 785), (786, 737, 738), (738, 787, 786), (787, 738, 739), (739, 788, 787), (788, 739, 740), (740, 789, 788), (789, 740, 741), (741, 790, 789), (790, 741, 742), (742, 791, 790), (791, 742, 743), (743, 792, 791), (792, 743, 744), (744, 793, 792), (793, 744, 745), (745, 794, 793), (794, 745, 746), (746, 795, 794), (795, 746, 747), (747, 796, 795), (796, 747, 748), (748, 797, 796), (797, 748, 749), (749, 798, 797), (798, 749, 750), (750, 799, 798), (799, 750, 751), (751, 800, 799), (800, 751, 752), (752, 801, 800), (801, 752, 753), (753, 802, 801), (802, 753, 754), (754, 803, 802), (803, 754, 755), (755, 804, 803), (804, 755, 756), (756, 805, 804), (805, 756, 757), (757, 806, 805), (806, 757, 758), (758, 807, 806), (807, 758, 759), (759, 808, 807), (808, 759, 760), (760, 809, 808), (809, 760, 761), (761, 810, 809), (810, 761, 762), (762, 811, 810), (811, 762, 763), (763, 812, 811), (812, 763, 764), (764, 813, 812), (813, 764, 765), (765, 814, 813), (814, 765, 766), (766, 815, 814), (815, 766, 767), (767, 816, 815), (816, 767, 768), (768, 817, 816), (817, 768, 769), (769, 818, 817), (818, 769, 770), (770, 819, 818), (819, 770, 771), (771, 820, 819), (820, 771, 772), (772, 821, 820), (821, 772, 773), (773, 822, 821), (822, 773, 774), (774, 823, 822), (823, 774, 775), (775, 824, 823), (824, 775, 776), (776, 825, 824), (825, 776, 777), (777, 826, 825), (826, 777, 778), (778, 827, 826), (827, 778, 779), (779, 828, 827), (828, 779, 780), (780, 829, 828), (829, 780, 781), (781, 830, 829), (830, 781, 782), (782, 831, 830), (831, 782, 783), (783, 832, 831), (832, 783, 784), (784, 833, 832), (833, 784, 785), (785, 834, 833), (834, 785, 737), (737, 786, 834), (835, 786, 787), (787, 836, 835), (836, 787, 788), (788, 837, 836), (837, 788, 789), (789, 838, 837), (838, 789, 790), (790, 839, 838), (839, 790, 791), (791, 840, 839), (840, 791, 792), (792, 841, 840), (841, 792, 793), (793, 842, 841), (842, 793, 794), (794, 843, 842), (843, 794, 795), (795, 844, 843), (844, 795, 796), (796, 845, 844), (845, 796, 797), (797, 846, 845), (846, 797, 798), (798, 847, 846), (847, 798, 799), (799, 848, 847), (848, 799, 800), (800, 849, 848), (849, 800, 801), (801, 850, 849), (850, 801, 802), (802, 851, 850), (851, 802, 803), (803, 852, 851), (852, 803, 804), (804, 853, 852), (853, 804, 805), (805, 854, 853), (854, 805, 806), (806, 855, 854), (855, 806, 807), (807, 856, 855), (856, 807, 808), (808, 857, 856), (857, 808, 809), (809, 858, 857), (858, 809, 810), (810, 859, 858), (859, 810, 811), (811, 860, 859), (860, 811, 812), (812, 861, 860), (861, 812, 813), (813, 862, 861), (862, 813, 814), (814, 863, 862), (863, 814, 815), (815, 864, 863), (864, 815, 816), (816, 865, 864), (865, 816, 817), (817, 866, 865), (866, 817, 818), (818, 867, 866), (867, 818, 819), (819, 868, 867), (868, 819, 820), (820, 869, 868), (869, 820, 821), (821, 870, 869), (870, 821, 822), (822, 871, 870), (871, 822, 823), (823, 872, 871), (872, 823, 824), (824, 873, 872), (873, 824, 825), (825, 874, 873), (874, 825, 826), (826, 875, 874), (875, 826, 827), (827, 876, 875), (876, 827, 828), (828, 877, 876), (877, 828, 829), (829, 878, 877), (878, 829, 830), (830, 879, 878), (879, 830, 831), (831, 880, 879), (880, 831, 832), (832, 881, 880), (881, 832, 833), (833, 882, 881), (882, 833, 834), (834, 883, 882), (883, 834, 786), (786, 835, 883), (884, 835, 836), (836, 885, 884), (885, 836, 837), (837, 886, 885), (886, 837, 838), (838, 887, 886), (887, 838, 839), (839, 888, 887), (888, 839, 840), (840, 889, 888), (889, 840, 841), (841, 890, 889), (890, 841, 842), (842, 891, 890), (891, 842, 843), (843, 892, 891), (892, 843, 844), (844, 893, 892), (893, 844, 845), (845, 894, 893), (894, 845, 846), (846, 895, 894), (895, 846, 847), (847, 896, 895), (896, 847, 848), (848, 897, 896), (897, 848, 849), (849, 898, 897), (898, 849, 850), (850, 899, 898), (899, 850, 851), (851, 900, 899), (900, 851, 852), (852, 901, 900), (901, 852, 853), (853, 902, 901), (902, 853, 854), (854, 903, 902), (903, 854, 855), (855, 904, 903), (904, 855, 856), (856, 905, 904), (905, 856, 857), (857, 906, 905), (906, 857, 858), (858, 907, 906), (907, 858, 859), (859, 908, 907), (908, 859, 860), (860, 909, 908), (909, 860, 861), (861, 910, 909), (910, 861, 862), (862, 911, 910), (911, 862, 863), (863, 912, 911), (912, 863, 864), (864, 913, 912), (913, 864, 865), (865, 914, 913), (914, 865, 866), (866, 915, 914), (915, 866, 867), (867, 916, 915), (916, 867, 868), (868, 917, 916), (917, 868, 869), (869, 918, 917), (918, 869, 870), (870, 919, 918), (919, 870, 871), (871, 920, 919), (920, 871, 872), (872, 921, 920), (921, 872, 873), (873, 922, 921), (922, 873, 874), (874, 923, 922), (923, 874, 875), (875, 924, 923), (924, 875, 876), (876, 925, 924), (925, 876, 877), (877, 926, 925), (926, 877, 878), (878, 927, 926), (927, 878, 879), (879, 928, 927), (928, 879, 880), (880, 929, 928), (929, 880, 881), (881, 930, 929), (930, 881, 882), (882, 931, 930), (931, 882, 883), (883, 932, 931), (932, 883, 835), (835, 884, 932), (933, 884, 885), (885, 934, 933), (934, 885, 886), (886, 935, 934), (935, 886, 887), (887, 936, 935), (936, 887, 888), (888, 937, 936), (937, 888, 889), (889, 938, 937), (938, 889, 890), (890, 939, 938), (939, 890, 891), (891, 940, 939), (940, 891, 892), (892, 941, 940), (941, 892, 893), (893, 942, 941), (942, 893, 894), (894, 943, 942), (943, 894, 895), (895, 944, 943), (944, 895, 896), (896, 945, 944), (945, 896, 897), (897, 946, 945), (946, 897, 898), (898, 947, 946), (947, 898, 899), (899, 948, 947), (948, 899, 900), (900, 949, 948), (949, 900, 901), (901, 950, 949), (950, 901, 902), (902, 951, 950), (951, 902, 903), (903, 952, 951), (952, 903, 904), (904, 953, 952), (953, 904, 905), (905, 954, 953), (954, 905, 906), (906, 955, 954), (955, 906, 907), (907, 956, 955), (956, 907, 908), (908, 957, 956), (957, 908, 909), (909, 958, 957), (958, 909, 910), (910, 959, 958), (959, 910, 911), (911, 960, 959), (960, 911, 912), (912, 961, 960), (961, 912, 913), (913, 962, 961), (962, 913, 914), (914, 963, 962), (963, 914, 915), (915, 964, 963), (964, 915, 916), (916, 965, 964), (965, 916, 917), (917, 966, 965), (966, 917, 918), (918, 967, 966), (967, 918, 919), (919, 968, 967), (968, 919, 920), (920, 969, 968), (969, 920, 921), (921, 970, 969), (970, 921, 922), (922, 971, 970), (971, 922, 923), (923, 972, 971), (972, 923, 924), (924, 973, 972), (973, 924, 925), (925, 974, 973), (974, 925, 926), (926, 975, 974), (975, 926, 927), (927, 976, 975), (976, 927, 928), (928, 977, 976), (977, 928, 929), (929, 978, 977), (978, 929, 930), (930, 979, 978), (979, 930, 931), (931, 980, 979), (980, 931, 932), (932, 981, 980), (981, 932, 884), (884, 933, 981), (982, 933, 934), (934, 983, 982), (983, 934, 935), (935, 984, 983), (984, 935, 936), (936, 985, 984), (985, 936, 937), (937, 986, 985), (986, 937, 938), (938, 987, 986), (987, 938, 939), (939, 988, 987), (988, 939, 940), (940, 989, 988), (989, 940, 941), (941, 990, 989), (990, 941, 942), (942, 991, 990), (991, 942, 943), (943, 992, 991), (992, 943, 944), (944, 993, 992), (993, 944, 945), (945, 994, 993), (994, 945, 946), (946, 995, 994), (995, 946, 947), (947, 996, 995), (996, 947, 948), (948, 997, 996), (997, 948, 949), (949, 998, 997), (998, 949, 950), (950, 999, 998), (999, 950, 951), (951, 1000, 999), (1000, 951, 952), (952, 1001, 1000), (1001, 952, 953), (953, 1002, 1001), (1002, 953, 954), (954, 1003, 1002), (1003, 954, 955), (955, 1004, 1003), (1004, 955, 956), (956, 1005, 1004), (1005, 956, 957), (957, 1006, 1005), (1006, 957, 958), (958, 1007, 1006), (1007, 958, 959), (959, 1008, 1007), (1008, 959, 960), (960, 1009, 1008), (1009, 960, 961), (961, 1010, 1009), (1010, 961, 962), (962, 1011, 1010), (1011, 962, 963), (963, 1012, 1011), (1012, 963, 964), (964, 1013, 1012), (1013, 964, 965), (965, 1014, 1013), (1014, 965, 966), (966, 1015, 1014), (1015, 966, 967), (967, 1016, 1015), (1016, 967, 968), (968, 1017, 1016), (1017, 968, 969), (969, 1018, 1017), (1018, 969, 970), (970, 1019, 1018), (1019, 970, 971), (971, 1020, 1019), (1020, 971, 972), (972, 1021, 1020), (1021, 972, 973), (973, 1022, 1021), (1022, 973, 974), (974, 1023, 1022), (1023, 974, 975), (975, 1024, 1023), (1024, 975, 976), (976, 1025, 1024), (1025, 976, 977), (977, 1026, 1025), (1026, 977, 978), (978, 1027, 1026), (1027, 978, 979), (979, 1028, 1027), (1028, 979, 980), (980, 1029, 1028), (1029, 980, 981), (981, 1030, 1029), (1030, 981, 933), (933, 982, 1030), (1031, 982, 983), (983, 1032, 1031), (1032, 983, 984), (984, 1033, 1032), (1033, 984, 985), (985, 1034, 1033), (1034, 985, 986), (986, 1035, 1034), (1035, 986, 987), (987, 1036, 1035), (1036, 987, 988), (988, 1037, 1036), (1037, 988, 989), (989, 1038, 1037), (1038, 989, 990), (990, 1039, 1038), (1039, 990, 991), (991, 1040, 1039), (1040, 991, 992), (992, 1041, 1040), (1041, 992, 993), (993, 1042, 1041), (1042, 993, 994), (994, 1043, 1042), (1043, 994, 995), (995, 1044, 1043), (1044, 995, 996), (996, 1045, 1044), (1045, 996, 997), (997, 1046, 1045), (1046, 997, 998), (998, 1047, 1046), (1047, 998, 999), (999, 1048, 1047), (1048, 999, 1000), (1000, 1049, 1048), (1049, 1000, 1001), (1001, 1050, 1049), (1050, 1001, 1002), (1002, 1051, 1050), (1051, 1002, 1003), (1003, 1052, 1051), (1052, 1003, 1004), (1004, 1053, 1052), (1053, 1004, 1005), (1005, 1054, 1053), (1054, 1005, 1006), (1006, 1055, 1054), (1055, 1006, 1007), (1007, 1056, 1055), (1056, 1007, 1008), (1008, 1057, 1056), (1057, 1008, 1009), (1009, 1058, 1057), (1058, 1009, 1010), (1010, 1059, 1058), (1059, 1010, 1011), (1011, 1060, 1059), (1060, 1011, 1012), (1012, 1061, 1060), (1061, 1012, 1013), (1013, 1062, 1061), (1062, 1013, 1014), (1014, 1063, 1062), (1063, 1014, 1015), (1015, 1064, 1063), (1064, 1015, 1016), (1016, 1065, 1064), (1065, 1016, 1017), (1017, 1066, 1065), (1066, 1017, 1018), (1018, 1067, 1066), (1067, 1018, 1019), (1019, 1068, 1067), (1068, 1019, 1020), (1020, 1069, 1068), (1069, 1020, 1021), (1021, 1070, 1069), (1070, 1021, 1022), (1022, 1071, 1070), (1071, 1022, 1023), (1023, 1072, 1071), (1072, 1023, 1024), (1024, 1073, 1072), (1073, 1024, 1025), (1025, 1074, 1073), (1074, 1025, 1026), (1026, 1075, 1074), (1075, 1026, 1027), (1027, 1076, 1075), (1076, 1027, 1028), (1028, 1077, 1076), (1077, 1028, 1029), (1029, 1078, 1077), (1078, 1029, 1030), (1030, 1079, 1078), (1079, 1030, 982), (982, 1031, 1079), (1080, 1031, 1032), (1032, 1081, 1080), (1081, 1032, 1033), (1033, 1082, 1081), (1082, 1033, 1034), (1034, 1083, 1082), (1083, 1034, 1035), (1035, 1084, 1083), (1084, 1035, 1036), (1036, 1085, 1084), (1085, 1036, 1037), (1037, 1086, 1085), (1086, 1037, 1038), (1038, 1087, 1086), (1087, 1038, 1039), (1039, 1088, 1087), (1088, 1039, 1040), (1040, 1089, 1088), (1089, 1040, 1041), (1041, 1090, 1089), (1090, 1041, 1042), (1042, 1091, 1090), (1091, 1042, 1043), (1043, 1092, 1091), (1092, 1043, 1044), (1044, 1093, 1092), (1093, 1044, 1045), (1045, 1094, 1093), (1094, 1045, 1046), (1046, 1095, 1094), (1095, 1046, 1047), (1047, 1096, 1095), (1096, 1047, 1048), (1048, 1097, 1096), (1097, 1048, 1049), (1049, 1098, 1097), (1098, 1049, 1050), (1050, 1099, 1098), (1099, 1050, 1051), (1051, 1100, 1099), (1100, 1051, 1052), (1052, 1101, 1100), (1101, 1052, 1053), (1053, 1102, 1101), (1102, 1053, 1054), (1054, 1103, 1102), (1103, 1054, 1055), (1055, 1104, 1103), (1104, 1055, 1056), (1056, 1105, 1104), (1105, 1056, 1057), (1057, 1106, 1105), (1106, 1057, 1058), (1058, 1107, 1106), (1107, 1058, 1059), (1059, 1108, 1107), (1108, 1059, 1060), (1060, 1109, 1108), (1109, 1060, 1061), (1061, 1110, 1109), (1110, 1061, 1062), (1062, 1111, 1110), (1111, 1062, 1063), (1063, 1112, 1111), (1112, 1063, 1064), (1064, 1113, 1112), (1113, 1064, 1065), (1065, 1114, 1113), (1114, 1065, 1066), (1066, 1115, 1114), (1115, 1066, 1067), (1067, 1116, 1115), (1116, 1067, 1068), (1068, 1117, 1116), (1117, 1068, 1069), (1069, 1118, 1117), (1118, 1069, 1070), (1070, 1119, 1118), (1119, 1070, 1071), (1071, 1120, 1119), (1120, 1071, 1072), (1072, 1121, 1120), (1121, 1072, 1073), (1073, 1122, 1121), (1122, 1073, 1074), (1074, 1123, 1122), (1123, 1074, 1075), (1075, 1124, 1123), (1124, 1075, 1076), (1076, 1125, 1124), (1125, 1076, 1077), (1077, 1126, 1125), (1126, 1077, 1078), (1078, 1127, 1126), (1127, 1078, 1079), (1079, 1128, 1127), (1128, 1079, 1031), (1031, 1080, 1128), (1129, 1080, 1081), (1081, 1130, 1129), (1130, 1081, 1082), (1082, 1131, 1130), (1131, 1082, 1083), (1083, 1132, 1131), (1132, 1083, 1084), (1084, 1133, 1132), (1133, 1084, 1085), (1085, 1134, 1133), (1134, 1085, 1086), (1086, 1135, 1134), (1135, 1086, 1087), (1087, 1136, 1135), (1136, 1087, 1088), (1088, 1137, 1136), (1137, 1088, 1089), (1089, 1138, 1137), (1138, 1089, 1090), (1090, 1139, 1138), (1139, 1090, 1091), (1091, 1140, 1139), (1140, 1091, 1092), (1092, 1141, 1140), (1141, 1092, 1093), (1093, 1142, 1141), (1142, 1093, 1094), (1094, 1143, 1142), (1143, 1094, 1095), (1095, 1144, 1143), (1144, 1095, 1096), (1096, 1145, 1144), (1145, 1096, 1097), (1097, 1146, 1145), (1146, 1097, 1098), (1098, 1147, 1146), (1147, 1098, 1099), (1099, 1148, 1147), (1148, 1099, 1100), (1100, 1149, 1148), (1149, 1100, 1101), (1101, 1150, 1149), (1150, 1101, 1102), (1102, 1151, 1150), (1151, 1102, 1103), (1103, 1152, 1151), (1152, 1103, 1104), (1104, 1153, 1152), (1153, 1104, 1105), (1105, 1154, 1153), (1154, 1105, 1106), (1106, 1155, 1154), (1155, 1106, 1107), (1107, 1156, 1155), (1156, 1107, 1108), (1108, 1157, 1156), (1157, 1108, 1109), (1109, 1158, 1157), (1158, 1109, 1110), (1110, 1159, 1158), (1159, 1110, 1111), (1111, 1160, 1159), (1160, 1111, 1112), (1112, 1161, 1160), (1161, 1112, 1113), (1113, 1162, 1161), (1162, 1113, 1114), (1114, 1163, 1162), (1163, 1114, 1115), (1115, 1164, 1163), (1164, 1115, 1116), (1116, 1165, 1164), (1165, 1116, 1117), (1117, 1166, 1165), (1166, 1117, 1118), (1118, 1167, 1166), (1167, 1118, 1119), (1119, 1168, 1167), (1168, 1119, 1120), (1120, 1169, 1168), (1169, 1120, 1121), (1121, 1170, 1169), (1170, 1121, 1122), (1122, 1171, 1170), (1171, 1122, 1123), (1123, 1172, 1171), (1172, 1123, 1124), (1124, 1173, 1172), (1173, 1124, 1125), (1125, 1174, 1173), (1174, 1125, 1126), (1126, 1175, 1174), (1175, 1126, 1127), (1127, 1176, 1175), (1176, 1127, 1128), (1128, 1177, 1176), (1177, 1128, 1080), (1080, 1129, 1177), (1178, 1129, 1130), (1130, 1179, 1178), (1179, 1130, 1131), (1131, 1180, 1179), (1180, 1131, 1132), (1132, 1181, 1180), (1181, 1132, 1133), (1133, 1182, 1181), (1182, 1133, 1134), (1134, 1183, 1182), (1183, 1134, 1135), (1135, 1184, 1183), (1184, 1135, 1136), (1136, 1185, 1184), (1185, 1136, 1137), (1137, 1186, 1185), (1186, 1137, 1138), (1138, 1187, 1186), (1187, 1138, 1139), (1139, 1188, 1187), (1188, 1139, 1140), (1140, 1189, 1188), (1189, 1140, 1141), (1141, 1190, 1189), (1190, 1141, 1142), (1142, 1191, 1190), (1191, 1142, 1143), (1143, 1192, 1191), (1192, 1143, 1144), (1144, 1193, 1192), (1193, 1144, 1145), (1145, 1194, 1193), (1194, 1145, 1146), (1146, 1195, 1194), (1195, 1146, 1147), (1147, 1196, 1195), (1196, 1147, 1148), (1148, 1197, 1196), (1197, 1148, 1149), (1149, 1198, 1197), (1198, 1149, 1150), (1150, 1199, 1198), (1199, 1150, 1151), (1151, 1200, 1199), (1200, 1151, 1152), (1152, 1201, 1200), (1201, 1152, 1153), (1153, 1202, 1201), (1202, 1153, 1154), (1154, 1203, 1202), (1203, 1154, 1155), (1155, 1204, 1203), (1204, 1155, 1156), (1156, 1205, 1204), (1205, 1156, 1157), (1157, 1206, 1205), (1206, 1157, 1158), (1158, 1207, 1206), (1207, 1158, 1159), (1159, 1208, 1207), (1208, 1159, 1160), (1160, 1209, 1208), (1209, 1160, 1161), (1161, 1210, 1209), (1210, 1161, 1162), (1162, 1211, 1210), (1211, 1162, 1163), (1163, 1212, 1211), (1212, 1163, 1164), (1164, 1213, 1212), (1213, 1164, 1165), (1165, 1214, 1213), (1214, 1165, 1166), (1166, 1215, 1214), (1215, 1166, 1167), (1167, 1216, 1215), (1216, 1167, 1168), (1168, 1217, 1216), (1217, 1168, 1169), (1169, 1218, 1217), (1218, 1169, 1170), (1170, 1219, 1218), (1219, 1170, 1171), (1171, 1220, 1219), (1220, 1171, 1172), (1172, 1221, 1220), (1221, 1172, 1173), (1173, 1222, 1221), (1222, 1173, 1174), (1174, 1223, 1222), (1223, 1174, 1175), (1175, 1224, 1223), (1224, 1175, 1176), (1176, 1225, 1224), (1225, 1176, 1177), (1177, 1226, 1225), (1226, 1177, 1129), (1129, 1178, 1226), (1227, 1178, 1179), (1179, 1228, 1227), (1228, 1179, 1180), (1180, 1229, 1228), (1229, 1180, 1181), (1181, 1230, 1229), (1230, 1181, 1182), (1182, 1231, 1230), (1231, 1182, 1183), (1183, 1232, 1231), (1232, 1183, 1184), (1184, 1233, 1232), (1233, 1184, 1185), (1185, 1234, 1233), (1234, 1185, 1186), (1186, 1235, 1234), (1235, 1186, 1187), (1187, 1236, 1235), (1236, 1187, 1188), (1188, 1237, 1236), (1237, 1188, 1189), (1189, 1238, 1237), (1238, 1189, 1190), (1190, 1239, 1238), (1239, 1190, 1191), (1191, 1240, 1239), (1240, 1191, 1192), (1192, 1241, 1240), (1241, 1192, 1193), (1193, 1242, 1241), (1242, 1193, 1194), (1194, 1243, 1242), (1243, 1194, 1195), (1195, 1244, 1243), (1244, 1195, 1196), (1196, 1245, 1244), (1245, 1196, 1197), (1197, 1246, 1245), (1246, 1197, 1198), (1198, 1247, 1246), (1247, 1198, 1199), (1199, 1248, 1247), (1248, 1199, 1200), (1200, 1249, 1248), (1249, 1200, 1201), (1201, 1250, 1249), (1250, 1201, 1202), (1202, 1251, 1250), (1251, 1202, 1203), (1203, 1252, 1251), (1252, 1203, 1204), (1204, 1253, 1252), (1253, 1204, 1205), (1205, 1254, 1253), (1254, 1205, 1206), (1206, 1255, 1254), (1255, 1206, 1207), (1207, 1256, 1255), (1256, 1207, 1208), (1208, 1257, 1256), (1257, 1208, 1209), (1209, 1258, 1257), (1258, 1209, 1210), (1210, 1259, 1258), (1259, 1210, 1211), (1211, 1260, 1259), (1260, 1211, 1212), (1212, 1261, 1260), (1261, 1212, 1213), (1213, 1262, 1261), (1262, 1213, 1214), (1214, 1263, 1262), (1263, 1214, 1215), (1215, 1264, 1263), (1264, 1215, 1216), (1216, 1265, 1264), (1265, 1216, 1217), (1217, 1266, 1265), (1266, 1217, 1218), (1218, 1267, 1266), (1267, 1218, 1219), (1219, 1268, 1267), (1268, 1219, 1220), (1220, 1269, 1268), (1269, 1220, 1221), (1221, 1270, 1269), (1270, 1221, 1222), (1222, 1271, 1270), (1271, 1222, 1223), (1223, 1272, 1271), (1272, 1223, 1224), (1224, 1273, 1272), (1273, 1224, 1225), (1225, 1274, 1273), (1274, 1225, 1226), (1226, 1275, 1274), (1275, 1226, 1178), (1178, 1227, 1275), (1276, 1227, 1228), (1228, 1277, 1276), (1277, 1228, 1229), (1229, 1278, 1277), (1278, 1229, 1230), (1230, 1279, 1278), (1279, 1230, 1231), (1231, 1280, 1279), (1280, 1231, 1232), (1232, 1281, 1280), (1281, 1232, 1233), (1233, 1282, 1281), (1282, 1233, 1234), (1234, 1283, 1282), (1283, 1234, 1235), (1235, 1284, 1283), (1284, 1235, 1236), (1236, 1285, 1284), (1285, 1236, 1237), (1237, 1286, 1285), (1286, 1237, 1238), (1238, 1287, 1286), (1287, 1238, 1239), (1239, 1288, 1287), (1288, 1239, 1240), (1240, 1289, 1288), (1289, 1240, 1241), (1241, 1290, 1289), (1290, 1241, 1242), (1242, 1291, 1290), (1291, 1242, 1243), (1243, 1292, 1291), (1292, 1243, 1244), (1244, 1293, 1292), (1293, 1244, 1245), (1245, 1294, 1293), (1294, 1245, 1246), (1246, 1295, 1294), (1295, 1246, 1247), (1247, 1296, 1295), (1296, 1247, 1248), (1248, 1297, 1296), (1297, 1248, 1249), (1249, 1298, 1297), (1298, 1249, 1250), (1250, 1299, 1298), (1299, 1250, 1251), (1251, 1300, 1299), (1300, 1251, 1252), (1252, 1301, 1300), (1301, 1252, 1253), (1253, 1302, 1301), (1302, 1253, 1254), (1254, 1303, 1302), (1303, 1254, 1255), (1255, 1304, 1303), (1304, 1255, 1256), (1256, 1305, 1304), (1305, 1256, 1257), (1257, 1306, 1305), (1306, 1257, 1258), (1258, 1307, 1306), (1307, 1258, 1259), (1259, 1308, 1307), (1308, 1259, 1260), (1260, 1309, 1308), (1309, 1260, 1261), (1261, 1310, 1309), (1310, 1261, 1262), (1262, 1311, 1310), (1311, 1262, 1263), (1263, 1312, 1311), (1312, 1263, 1264), (1264, 1313, 1312), (1313, 1264, 1265), (1265, 1314, 1313), (1314, 1265, 1266), (1266, 1315, 1314), (1315, 1266, 1267), (1267, 1316, 1315), (1316, 1267, 1268), (1268, 1317, 1316), (1317, 1268, 1269), (1269, 1318, 1317), (1318, 1269, 1270), (1270, 1319, 1318), (1319, 1270, 1271), (1271, 1320, 1319), (1320, 1271, 1272), (1272, 1321, 1320), (1321, 1272, 1273), (1273, 1322, 1321), (1322, 1273, 1274), (1274, 1323, 1322), (1323, 1274, 1275), (1275, 1324, 1323), (1324, 1275, 1227), (1227, 1276, 1324), (1325, 1276, 1277), (1277, 1326, 1325), (1326, 1277, 1278), (1278, 1327, 1326), (1327, 1278, 1279), (1279, 1328, 1327), (1328, 1279, 1280), (1280, 1329, 1328), (1329, 1280, 1281), (1281, 1330, 1329), (1330, 1281, 1282), (1282, 1331, 1330), (1331, 1282, 1283), (1283, 1332, 1331), (1332, 1283, 1284), (1284, 1333, 1332), (1333, 1284, 1285), (1285, 1334, 1333), (1334, 1285, 1286), (1286, 1335, 1334), (1335, 1286, 1287), (1287, 1336, 1335), (1336, 1287, 1288), (1288, 1337, 1336), (1337, 1288, 1289), (1289, 1338, 1337), (1338, 1289, 1290), (1290, 1339, 1338), (1339, 1290, 1291), (1291, 1340, 1339), (1340, 1291, 1292), (1292, 1341, 1340), (1341, 1292, 1293), (1293, 1342, 1341), (1342, 1293, 1294), (1294, 1343, 1342), (1343, 1294, 1295), (1295, 1344, 1343), (1344, 1295, 1296), (1296, 1345, 1344), (1345, 1296, 1297), (1297, 1346, 1345), (1346, 1297, 1298), (1298, 1347, 1346), (1347, 1298, 1299), (1299, 1348, 1347), (1348, 1299, 1300), (1300, 1349, 1348), (1349, 1300, 1301), (1301, 1350, 1349), (1350, 1301, 1302), (1302, 1351, 1350), (1351, 1302, 1303), (1303, 1352, 1351), (1352, 1303, 1304), (1304, 1353, 1352), (1353, 1304, 1305), (1305, 1354, 1353), (1354, 1305, 1306), (1306, 1355, 1354), (1355, 1306, 1307), (1307, 1356, 1355), (1356, 1307, 1308), (1308, 1357, 1356), (1357, 1308, 1309), (1309, 1358, 1357), (1358, 1309, 1310), (1310, 1359, 1358), (1359, 1310, 1311), (1311, 1360, 1359), (1360, 1311, 1312), (1312, 1361, 1360), (1361, 1312, 1313), (1313, 1362, 1361), (1362, 1313, 1314), (1314, 1363, 1362), (1363, 1314, 1315), (1315, 1364, 1363), (1364, 1315, 1316), (1316, 1365, 1364), (1365, 1316, 1317), (1317, 1366, 1365), (1366, 1317, 1318), (1318, 1367, 1366), (1367, 1318, 1319), (1319, 1368, 1367), (1368, 1319, 1320), (1320, 1369, 1368), (1369, 1320, 1321), (1321, 1370, 1369), (1370, 1321, 1322), (1322, 1371, 1370), (1371, 1322, 1323), (1323, 1372, 1371), (1372, 1323, 1324), (1324, 1373, 1372), (1373, 1324, 1276), (1276, 1325, 1373), (1374, 1325, 1326), (1326, 1375, 1374), (1375, 1326, 1327), (1327, 1376, 1375), (1376, 1327, 1328), (1328, 1377, 1376), (1377, 1328, 1329), (1329, 1378, 1377), (1378, 1329, 1330), (1330, 1379, 1378), (1379, 1330, 1331), (1331, 1380, 1379), (1380, 1331, 1332), (1332, 1381, 1380), (1381, 1332, 1333), (1333, 1382, 1381), (1382, 1333, 1334), (1334, 1383, 1382), (1383, 1334, 1335), (1335, 1384, 1383), (1384, 1335, 1336), (1336, 1385, 1384), (1385, 1336, 1337), (1337, 1386, 1385), (1386, 1337, 1338), (1338, 1387, 1386), (1387, 1338, 1339), (1339, 1388, 1387), (1388, 1339, 1340), (1340, 1389, 1388), (1389, 1340, 1341), (1341, 1390, 1389), (1390, 1341, 1342), (1342, 1391, 1390), (1391, 1342, 1343), (1343, 1392, 1391), (1392, 1343, 1344), (1344, 1393, 1392), (1393, 1344, 1345), (1345, 1394, 1393), (1394, 1345, 1346), (1346, 1395, 1394), (1395, 1346, 1347), (1347, 1396, 1395), (1396, 1347, 1348), (1348, 1397, 1396), (1397, 1348, 1349), (1349, 1398, 1397), (1398, 1349, 1350), (1350, 1399, 1398), (1399, 1350, 1351), (1351, 1400, 1399), (1400, 1351, 1352), (1352, 1401, 1400), (1401, 1352, 1353), (1353, 1402, 1401), (1402, 1353, 1354), (1354, 1403, 1402), (1403, 1354, 1355), (1355, 1404, 1403), (1404, 1355, 1356), (1356, 1405, 1404), (1405, 1356, 1357), (1357, 1406, 1405), (1406, 1357, 1358), (1358, 1407, 1406), (1407, 1358, 1359), (1359, 1408, 1407), (1408, 1359, 1360), (1360, 1409, 1408), (1409, 1360, 1361), (1361, 1410, 1409), (1410, 1361, 1362), (1362, 1411, 1410), (1411, 1362, 1363), (1363, 1412, 1411), (1412, 1363, 1364), (1364, 1413, 1412), (1413, 1364, 1365), (1365, 1414, 1413), (1414, 1365, 1366), (1366, 1415, 1414), (1415, 1366, 1367), (1367, 1416, 1415), (1416, 1367, 1368), (1368, 1417, 1416), (1417, 1368, 1369), (1369, 1418, 1417), (1418, 1369, 1370), (1370, 1419, 1418), (1419, 1370, 1371), (1371, 1420, 1419), (1420, 1371, 1372), (1372, 1421, 1420), (1421, 1372, 1373), (1373, 1422, 1421), (1422, 1373, 1325), (1325, 1374, 1422), (1423, 1374, 1375), (1375, 1424, 1423), (1424, 1375, 1376), (1376, 1425, 1424), (1425, 1376, 1377), (1377, 1426, 1425), (1426, 1377, 1378), (1378, 1427, 1426), (1427, 1378, 1379), (1379, 1428, 1427), (1428, 1379, 1380), (1380, 1429, 1428), (1429, 1380, 1381), (1381, 1430, 1429), (1430, 1381, 1382), (1382, 1431, 1430), (1431, 1382, 1383), (1383, 1432, 1431), (1432, 1383, 1384), (1384, 1433, 1432), (1433, 1384, 1385), (1385, 1434, 1433), (1434, 1385, 1386), (1386, 1435, 1434), (1435, 1386, 1387), (1387, 1436, 1435), (1436, 1387, 1388), (1388, 1437, 1436), (1437, 1388, 1389), (1389, 1438, 1437), (1438, 1389, 1390), (1390, 1439, 1438), (1439, 1390, 1391), (1391, 1440, 1439), (1440, 1391, 1392), (1392, 1441, 1440), (1441, 1392, 1393), (1393, 1442, 1441), (1442, 1393, 1394), (1394, 1443, 1442), (1443, 1394, 1395), (1395, 1444, 1443), (1444, 1395, 1396), (1396, 1445, 1444), (1445, 1396, 1397), (1397, 1446, 1445), (1446, 1397, 1398), (1398, 1447, 1446), (1447, 1398, 1399), (1399, 1448, 1447), (1448, 1399, 1400), (1400, 1449, 1448), (1449, 1400, 1401), (1401, 1450, 1449), (1450, 1401, 1402), (1402, 1451, 1450), (1451, 1402, 1403), (1403, 1452, 1451), (1452, 1403, 1404), (1404, 1453, 1452), (1453, 1404, 1405), (1405, 1454, 1453), (1454, 1405, 1406), (1406, 1455, 1454), (1455, 1406, 1407), (1407, 1456, 1455), (1456, 1407, 1408), (1408, 1457, 1456), (1457, 1408, 1409), (1409, 1458, 1457), (1458, 1409, 1410), (1410, 1459, 1458), (1459, 1410, 1411), (1411, 1460, 1459), (1460, 1411, 1412), (1412, 1461, 1460), (1461, 1412, 1413), (1413, 1462, 1461), (1462, 1413, 1414), (1414, 1463, 1462), (1463, 1414, 1415), (1415, 1464, 1463), (1464, 1415, 1416), (1416, 1465, 1464), (1465, 1416, 1417), (1417, 1466, 1465), (1466, 1417, 1418), (1418, 1467, 1466), (1467, 1418, 1419), (1419, 1468, 1467), (1468, 1419, 1420), (1420, 1469, 1468), (1469, 1420, 1421), (1421, 1470, 1469), (1470, 1421, 1422), (1422, 1471, 1470), (1471, 1422, 1374), (1374, 1423, 1471), (1472, 1423, 1424), (1424, 1473, 1472), (1473, 1424, 1425), (1425, 1474, 1473), (1474, 1425, 1426), (1426, 1475, 1474), (1475, 1426, 1427), (1427, 1476, 1475), (1476, 1427, 1428), (1428, 1477, 1476), (1477, 1428, 1429), (1429, 1478, 1477), (1478, 1429, 1430), (1430, 1479, 1478), (1479, 1430, 1431), (1431, 1480, 1479), (1480, 1431, 1432), (1432, 1481, 1480), (1481, 1432, 1433), (1433, 1482, 1481), (1482, 1433, 1434), (1434, 1483, 1482), (1483, 1434, 1435), (1435, 1484, 1483), (1484, 1435, 1436), (1436, 1485, 1484), (1485, 1436, 1437), (1437, 1486, 1485), (1486, 1437, 1438), (1438, 1487, 1486), (1487, 1438, 1439), (1439, 1488, 1487), (1488, 1439, 1440), (1440, 1489, 1488), (1489, 1440, 1441), (1441, 1490, 1489), (1490, 1441, 1442), (1442, 1491, 1490), (1491, 1442, 1443), (1443, 1492, 1491), (1492, 1443, 1444), (1444, 1493, 1492), (1493, 1444, 1445), (1445, 1494, 1493), (1494, 1445, 1446), (1446, 1495, 1494), (1495, 1446, 1447), (1447, 1496, 1495), (1496, 1447, 1448), (1448, 1497, 1496), (1497, 1448, 1449), (1449, 1498, 1497), (1498, 1449, 1450), (1450, 1499, 1498), (1499, 1450, 1451), (1451, 1500, 1499), (1500, 1451, 1452), (1452, 1501, 1500), (1501, 1452, 1453), (1453, 1502, 1501), (1502, 1453, 1454), (1454, 1503, 1502), (1503, 1454, 1455), (1455, 1504, 1503), (1504, 1455, 1456), (1456, 1505, 1504), (1505, 1456, 1457), (1457, 1506, 1505), (1506, 1457, 1458), (1458, 1507, 1506), (1507, 1458, 1459), (1459, 1508, 1507), (1508, 1459, 1460), (1460, 1509, 1508), (1509, 1460, 1461), (1461, 1510, 1509), (1510, 1461, 1462), (1462, 1511, 1510), (1511, 1462, 1463), (1463, 1512, 1511), (1512, 1463, 1464), (1464, 1513, 1512), (1513, 1464, 1465), (1465, 1514, 1513), (1514, 1465, 1466), (1466, 1515, 1514), (1515, 1466, 1467), (1467, 1516, 1515), (1516, 1467, 1468), (1468, 1517, 1516), (1517, 1468, 1469), (1469, 1518, 1517), (1518, 1469, 1470), (1470, 1519, 1518), (1519, 1470, 1471), (1471, 1520, 1519), (1520, 1471, 1423), (1423, 1472, 1520), (148, 1472, 1473), (148, 1473, 1474), (148, 1474, 1475), (148, 1475, 1476), (148, 1476, 1477), (148, 1477, 1478), (148, 1478, 1479), (148, 1479, 1480), (148, 1480, 1481), (148, 1481, 1482), (148, 1482, 1483), (148, 1483, 1484), (148, 1484, 1485), (148, 1485, 1486), (148, 1486, 1487), (148, 1487, 1488), (148, 1488, 1489), (148, 1489, 1490), (148, 1490, 1491), (148, 1491, 1492), (148, 1492, 1493), (148, 1493, 1494), (148, 1494, 1495), (148, 1495, 1496), (148, 1496, 1497), (148, 1497, 1498), (148, 1498, 1499), (148, 1499, 1500), (148, 1500, 1501), (148, 1501, 1502), (148, 1502, 1503), (148, 1503, 1504), (148, 1504, 1505), (148, 1505, 1506), (148, 1506, 1507), (148, 1507, 1508), (148, 1508, 1509), (148, 1509, 1510), (148, 1510, 1511), (148, 1511, 1512), (148, 1512, 1513), (148, 1513, 1514), (148, 1514, 1515), (148, 1515, 1516), (148, 1516, 1517), (148, 1517, 1518), (148, 1518, 1519), (148, 1519, 1520), (148, 1520, 1472)])
me_cone.polygons.foreach_set('use_smooth', [True] * 3038)
me_cone.use_remesh_fix_poles = True
me_cone.use_remesh_preserve_attributes = False
me_cone.use_mirror_vertex_groups = False
me_cone.update()

# ---- objects
ob_light = bpy.data.objects.new('Light', light_light)
ob_camera = bpy.data.objects.new('Camera', cam_camera)
ob_cone = bpy.data.objects.new('Cone', me_cone)

# ---- transforms, parenting, visibility, modifiers, constraints
ob_light.location = (4.076, 1.005, 5.904)
ob_light.rotation_euler = (0.6503, 0.05522, 1.866)
ob_light.lock_rotations_4d = False
ob_light.empty_display_type = 'ARROWS'
ob_light.color = (0.0, 0.0, 0.0, 0.0)
ob_light.lineart.crease_threshold = 0.0
ob_camera.location = (7.359, -6.926, 4.958)
ob_camera.rotation_euler = (1.109, 0.0, 0.8149)
ob_camera.lock_rotations_4d = False
ob_camera.empty_display_type = 'ARROWS'
ob_camera.color = (0.0, 0.0, 0.0, 0.0)
ob_camera.display_type = 'WIRE'
ob_camera.lineart.crease_threshold = 0.0
ob_cone.location = (0.0, 0.0, 0.0)
ob_cone.lineart.crease_threshold = 0.0
_m = ob_cone.modifiers.new('Auto Smooth', 'NODES')
_m.node_group = ng_auto_smooth
_gi = [s.identifier for s in ng_auto_smooth.interface.items_tree if s.item_type == 'SOCKET' and s.in_out == 'INPUT']
_m[_gi[1]] = 1.571  # Angle

# ---- collection membership
col_collection.objects.link(ob_light)
col_collection.objects.link(ob_camera)
col_collection.objects.link(ob_cone)

# ---- scene / render settings (as saved in the file)
scene.camera = ob_camera
scene.frame_start = 1; scene.frame_end = 250; scene.frame_set(1)
scene.render.engine = 'BLENDER_EEVEE_NEXT'
scene.cycles.use_denoising = False
scene.cycles.samples = 128
scene.cycles.sampling_pattern = 'TABULATED_SOBOL'
scene.cycles.use_adaptive_sampling = False
scene.cycles.use_light_tree = False
scene.view_settings.view_transform = 'Filmic'
bpy.context.view_layer.update()

